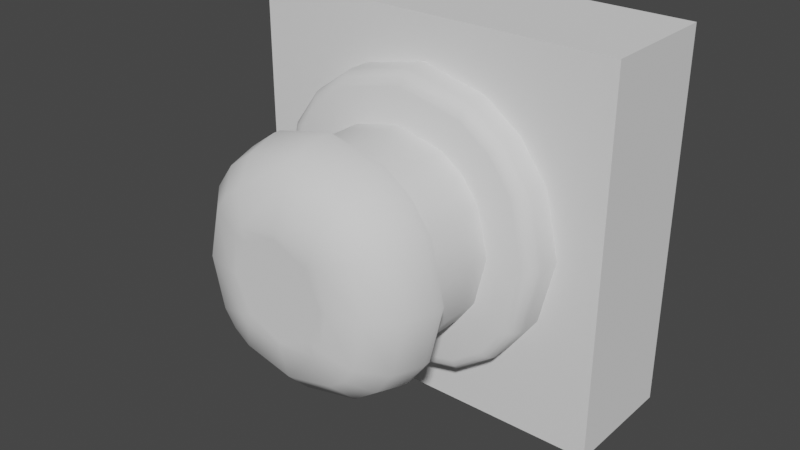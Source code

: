 # Source: Stop_Button.blend  (saved by Blender 3.3.6; exported with 4.5.12 LTS)
import bpy
from mathutils import Matrix  # noqa: F401  (used for matrix-valued properties, if any)

bpy.ops.wm.read_factory_settings(use_empty=True)
scene = bpy.context.scene
scene.name = 'Scene'

# ---- collections
col_collection = bpy.data.collections.new('Collection'); scene.collection.children.link(col_collection)

# ---- node groups
ng_auto_smooth = bpy.data.node_groups.new('Auto Smooth', 'GeometryNodeTree')
_s = ng_auto_smooth.interface.new_socket(name='Geometry', in_out='OUTPUT', socket_type='NodeSocketGeometry')
_s = ng_auto_smooth.interface.new_socket(name='Geometry', in_out='INPUT', socket_type='NodeSocketGeometry')
_s = ng_auto_smooth.interface.new_socket(name='Angle', in_out='INPUT', socket_type='NodeSocketFloat')
_s.subtype = 'ANGLE'
_s.min_value = 0.0
_s.max_value = 3.142
ng_auto_smooth.is_modifier = True
_N = ng_auto_smooth.nodes; _L = ng_auto_smooth.links
n0 = _N.new('NodeGroupOutput'); n0.name = 'Group Output'; n0.location = (480, -100)
n1 = _N.new('NodeGroupInput'); n1.name = 'Group Input'; n1.location = (-420, -300)
n2 = _N.new('NodeGroupInput'); n2.name = 'Group Input.001'; n2.location = (-60, -100)
n3 = _N.new('GeometryNodeSetShadeSmooth'); n3.name = 'Set Shade Smooth'; n3.location = (120, -100)
n3.domain = 'EDGE'
n4 = _N.new('GeometryNodeSetShadeSmooth'); n4.name = 'Set Shade Smooth.001'; n4.location = (300, -100)
n5 = _N.new('GeometryNodeInputMeshEdgeAngle'); n5.name = 'Edge Angle'; n5.location = (-420, -220)
n6 = _N.new('GeometryNodeInputEdgeSmooth'); n6.name = 'Is Edge Smooth'; n6.location = (-60, -160)
n7 = _N.new('GeometryNodeInputShadeSmooth'); n7.name = 'Is Face Smooth'; n7.location = (-240, -340)
n8 = _N.new('FunctionNodeBooleanMath'); n8.name = 'Boolean Math'; n8.location = (-60, -220)
n9 = _N.new('FunctionNodeCompare'); n9.name = 'Compare'; n9.location = (-240, -180)
n9.operation = 'LESS_EQUAL'
_L.new(n5.outputs[0], n9.inputs[0])
_L.new(n4.outputs[0], n0.inputs[0])
_L.new(n1.outputs[1], n9.inputs[1])
_L.new(n9.outputs[0], n8.inputs[0])
_L.new(n7.outputs[0], n8.inputs[1])
_L.new(n2.outputs[0], n3.inputs[0])
_L.new(n6.outputs[0], n3.inputs[1])
_L.new(n3.outputs[0], n4.inputs[0])
_L.new(n8.outputs[0], n3.inputs[2])
n0.is_active_output = True

# ---- world
world_world = bpy.data.worlds.new('World'); scene.world = world_world
world_world.use_nodes = True; world_world.node_tree.nodes.clear()
_N = world_world.node_tree.nodes; _L = world_world.node_tree.links
n0 = _N.new('ShaderNodeOutputWorld'); n0.name = 'World Output'; n0.location = (300, 300)
n1 = _N.new('ShaderNodeBackground'); n1.name = 'Background'; n1.location = (10, 300)
n1.inputs[0].default_value = (0.05088, 0.05088, 0.05088, 1.0)
_L.new(n1.outputs[0], n0.inputs[0])
n0.is_active_output = True
world_world.color = (0.05088, 0.05088, 0.05088)
world_world.use_sun_shadow = False
world_world.sun_shadow_jitter_overblur = 0.0

# ---- meshes
me_cube = bpy.data.meshes.new('Cube')
me_cube.from_pydata([(0.04763, -0.07317, 0.04763), (0.06025, -0.07317, 0.03013), (0.06736, -0.07317, -3.651e-07), (0.06025, -0.07317, -0.03013), (0.04763, -0.07317, -0.04763), (0.03013, -0.07317, 0.06025), (0.03013, -0.07317, -0.06025), (-5.266e-09, -0.07317, 0.06736), (-6.464e-10, -0.07317, -0.06736), (-0.03013, -0.07317, 0.06025), (-0.03013, -0.07317, -0.06025), (-0.04763, -0.07317, 0.04763), (-0.06025, -0.07317, 0.03013), (-0.06736, -0.07317, -3.651e-07), (-0.06025, -0.07317, -0.03013), (-0.04763, -0.07317, -0.04763), (-0.03239, -0.08919, 0.03239), (-0.03986, -0.08919, 0.02206), (0.03239, -0.08919, -0.03239), (0.03986, -0.08919, -0.02206), (0.04508, -0.08919, -3.651e-07), (0.03986, -0.08919, 0.02206), (0.03239, -0.08919, 0.03239), (0.0439, -0.08919, 0.0439), (0.04763, -0.08349, 0.04763), (0.04577, -0.08843, 0.04576), (0.04713, -0.08634, 0.04713), (0.05401, -0.08919, 0.0299), (0.06025, -0.08349, 0.03013), (0.05713, -0.08843, 0.03001), (0.05942, -0.08634, 0.03009), (0.06109, -0.08919, -3.651e-07), (0.06736, -0.08349, -3.651e-07), (0.06423, -0.08843, -3.651e-07), (0.06652, -0.08634, -3.651e-07), (0.05401, -0.08919, -0.0299), (0.06025, -0.08349, -0.03013), (0.05713, -0.08843, -0.03001), (0.05942, -0.08634, -0.0301), (0.0439, -0.08919, -0.0439), (0.04763, -0.08349, -0.04763), (0.04577, -0.08843, -0.04577), (0.04713, -0.08634, -0.04713), (0.0299, -0.08919, 0.05401), (0.03013, -0.08349, 0.06025), (0.03001, -0.08843, 0.05713), (0.0301, -0.08634, 0.05942), (0.03013, -0.08349, -0.06025), (0.0299, -0.08919, -0.05401), (0.0301, -0.08634, -0.05942), (0.03001, -0.08843, -0.05713), (-5.791e-09, -0.08919, 0.06109), (-5.717e-09, -0.08349, 0.06736), (-5.844e-09, -0.08843, 0.06422), (-5.811e-09, -0.08634, 0.06652), (-1.097e-09, -0.08349, -0.06736), (-1.601e-09, -0.08919, -0.06109), (-1.259e-09, -0.08634, -0.06652), (-1.444e-09, -0.08843, -0.06423), (-0.0299, -0.08919, 0.05401), (-0.03013, -0.08349, 0.06025), (-0.03001, -0.08843, 0.05713), (-0.0301, -0.08634, 0.05942), (-0.03013, -0.08349, -0.06025), (-0.0299, -0.08919, -0.05401), (-0.0301, -0.08634, -0.05942), (-0.03001, -0.08843, -0.05713), (-0.0439, -0.08919, 0.0439), (-0.04763, -0.08349, 0.04763), (-0.04577, -0.08843, 0.04576), (-0.04713, -0.08634, 0.04713), (-0.06025, -0.08349, 0.03013), (-0.05401, -0.08919, 0.0299), (-0.05942, -0.08634, 0.03009), (-0.05713, -0.08843, 0.03001), (-0.06736, -0.08349, -3.651e-07), (-0.06109, -0.08919, -3.651e-07), (-0.06652, -0.08634, -3.651e-07), (-0.06423, -0.08843, -3.651e-07), (-0.06025, -0.08349, -0.03013), (-0.05401, -0.08919, -0.0299), (-0.05942, -0.08634, -0.0301), (-0.05713, -0.08843, -0.03001), (-0.0439, -0.08919, -0.0439), (-0.04763, -0.08349, -0.04763), (-0.04577, -0.08843, -0.04577), (-0.04713, -0.08634, -0.04713), (-0.04508, -0.08919, -3.651e-07), (-0.03986, -0.08919, -0.02206), (-0.03239, -0.08919, -0.03239), (-0.02206, -0.08919, -0.03986), (-0.02206, -0.08919, 0.03986), (-2.391e-09, -0.08919, -0.04508), (-5.482e-09, -0.08919, 0.04508), (0.02206, -0.08919, -0.03986), (0.02206, -0.08919, 0.03986)], [], [(83, 64, 90, 89), (64, 56, 92, 90), (12, 13, 75, 71), (67, 72, 17, 16), (2, 1, 28, 32), (72, 76, 87, 17), (31, 27, 21, 20), (56, 48, 94, 92), (76, 80, 88, 87), (35, 31, 20, 19), (39, 35, 19, 18), (5, 7, 52, 44), (80, 83, 89, 88), (59, 67, 16, 91), (27, 23, 22, 21), (11, 12, 71, 68), (14, 15, 84, 79), (13, 14, 79, 75), (15, 10, 63, 84), (9, 11, 68, 60), (48, 39, 18, 94), (51, 59, 91, 93), (10, 8, 55, 63), (7, 9, 60, 52), (23, 43, 95, 22), (43, 51, 93, 95), (8, 6, 47, 55), (6, 4, 40, 47), (4, 3, 36, 40), (3, 2, 32, 36), (0, 5, 44, 24), (23, 27, 29, 25), (25, 29, 30, 26), (26, 30, 28, 24), (27, 31, 33, 29), (29, 33, 34, 30), (30, 34, 32, 28), (31, 35, 37, 33), (33, 37, 38, 34), (34, 38, 36, 32), (35, 39, 41, 37), (37, 41, 42, 38), (38, 42, 40, 36), (68, 71, 73, 70), (70, 73, 74, 69), (69, 74, 72, 67), (71, 75, 77, 73), (73, 77, 78, 74), (74, 78, 76, 72), (75, 79, 81, 77), (77, 81, 82, 78), (78, 82, 80, 76), (79, 84, 86, 81), (81, 86, 85, 82), (82, 85, 83, 80), (64, 83, 85, 66), (66, 85, 86, 65), (65, 86, 84, 63), (60, 68, 70, 62), (62, 70, 69, 61), (61, 69, 67, 59), (56, 64, 66, 58), (58, 66, 65, 57), (57, 65, 63, 55), (52, 60, 62, 54), (54, 62, 61, 53), (53, 61, 59, 51), (48, 56, 58, 50), (50, 58, 57, 49), (49, 57, 55, 47), (44, 52, 54, 46), (46, 54, 53, 45), (45, 53, 51, 43), (39, 48, 50, 41), (41, 50, 49, 42), (42, 49, 47, 40), (24, 44, 46, 26), (26, 46, 45, 25), (25, 45, 43, 23), (1, 0, 24, 28)])
me_cube.polygons.foreach_set('use_smooth', [True] * 80)
_uv = me_cube.uv_layers.new(name='UVMap')
_uv.uv.foreach_set('vector', [0.295, 0.4075, 0.2822, 0.3898, 0.3003, 0.3799, 0.3098, 0.3926, 0.2822, 0.3898, 0.2731, 0.3512, 0.2928, 0.3512, 0.3003, 0.3799, 0.3985, 0.4465, 0.3513, 0.4572, 0.3513, 0.4421, 0.392, 0.4328, 0.4077, 0.408, 0.3899, 0.4207, 0.3802, 0.4027, 0.3929, 0.3932, 0.3512, 0.2457, 0.3984, 0.2566, 0.3919, 0.2704, 0.3512, 0.2609, 0.3899, 0.4207, 0.3513, 0.4296, 0.3515, 0.4098, 0.3802, 0.4027, 0.3512, 0.2733, 0.3898, 0.2825, 0.3799, 0.3006, 0.3511, 0.2931, 0.2731, 0.3512, 0.2821, 0.3127, 0.3001, 0.3225, 0.2928, 0.3512, 0.3513, 0.4296, 0.3128, 0.4204, 0.3227, 0.4022, 0.3515, 0.4098, 0.3126, 0.2823, 0.3512, 0.2733, 0.3511, 0.2931, 0.3224, 0.3003, 0.2949, 0.295, 0.3126, 0.2823, 0.3224, 0.3003, 0.3097, 0.3098, 0.4462, 0.3044, 0.4571, 0.3516, 0.4419, 0.3517, 0.4325, 0.3109, 0.3128, 0.4204, 0.295, 0.4075, 0.3098, 0.3926, 0.3227, 0.4022, 0.4204, 0.3902, 0.4077, 0.408, 0.3929, 0.3932, 0.4024, 0.3805, 0.3898, 0.2825, 0.4076, 0.2953, 0.3927, 0.3102, 0.3799, 0.3006, 0.4263, 0.4266, 0.3985, 0.4465, 0.392, 0.4328, 0.4156, 0.416, 0.3042, 0.4462, 0.2763, 0.4262, 0.287, 0.4156, 0.3106, 0.4324, 0.3513, 0.4572, 0.3042, 0.4462, 0.3106, 0.4324, 0.3513, 0.4421, 0.2763, 0.4262, 0.2564, 0.3985, 0.2701, 0.3919, 0.287, 0.4156, 0.4463, 0.3988, 0.4263, 0.4266, 0.4156, 0.416, 0.4325, 0.3924, 0.2821, 0.3127, 0.2949, 0.295, 0.3097, 0.3098, 0.3001, 0.3225, 0.4295, 0.3517, 0.4204, 0.3902, 0.4024, 0.3805, 0.4097, 0.3517, 0.2564, 0.3985, 0.2455, 0.3514, 0.2606, 0.3513, 0.2701, 0.3919, 0.4571, 0.3516, 0.4463, 0.3988, 0.4325, 0.3924, 0.4419, 0.3517, 0.4076, 0.2953, 0.4204, 0.3131, 0.4023, 0.3229, 0.3927, 0.3102, 0.4204, 0.3131, 0.4295, 0.3517, 0.4097, 0.3517, 0.4023, 0.3229, 0.2455, 0.3514, 0.2563, 0.3042, 0.2701, 0.3106, 0.2606, 0.3513, 0.2563, 0.3042, 0.2762, 0.2764, 0.2869, 0.287, 0.2701, 0.3106, 0.2762, 0.2764, 0.304, 0.2565, 0.3105, 0.2702, 0.2869, 0.287, 0.304, 0.2565, 0.3512, 0.2457, 0.3512, 0.2609, 0.3105, 0.2702, 0.4262, 0.2766, 0.4462, 0.3044, 0.4325, 0.3109, 0.4156, 0.2873, 0.4076, 0.2953, 0.3898, 0.2825, 0.39, 0.2784, 0.4101, 0.2928, 0.4101, 0.2928, 0.39, 0.2784, 0.3907, 0.2743, 0.4127, 0.2902, 0.4127, 0.2902, 0.3907, 0.2743, 0.3919, 0.2704, 0.4156, 0.2873, 0.3898, 0.2825, 0.3512, 0.2733, 0.3512, 0.2691, 0.39, 0.2784, 0.39, 0.2784, 0.3512, 0.2691, 0.3512, 0.2649, 0.3907, 0.2743, 0.3907, 0.2743, 0.3512, 0.2649, 0.3512, 0.2609, 0.3919, 0.2704, 0.3512, 0.2733, 0.3126, 0.2823, 0.3124, 0.2781, 0.3512, 0.2691, 0.3512, 0.2691, 0.3124, 0.2781, 0.3118, 0.2741, 0.3512, 0.2649, 0.3512, 0.2649, 0.3118, 0.2741, 0.3105, 0.2702, 0.3512, 0.2609, 0.3126, 0.2823, 0.2949, 0.295, 0.2924, 0.2925, 0.3124, 0.2781, 0.3124, 0.2781, 0.2924, 0.2925, 0.2898, 0.2899, 0.3118, 0.2741, 0.3118, 0.2741, 0.2898, 0.2899, 0.2869, 0.287, 0.3105, 0.2702, 0.4156, 0.416, 0.392, 0.4328, 0.3908, 0.4289, 0.4128, 0.4131, 0.4128, 0.4131, 0.3908, 0.4289, 0.3901, 0.4249, 0.4101, 0.4105, 0.4101, 0.4105, 0.3901, 0.4249, 0.3899, 0.4207, 0.4077, 0.408, 0.392, 0.4328, 0.3513, 0.4421, 0.3513, 0.438, 0.3908, 0.4289, 0.3908, 0.4289, 0.3513, 0.438, 0.3513, 0.4338, 0.3901, 0.4249, 0.3901, 0.4249, 0.3513, 0.4338, 0.3513, 0.4296, 0.3899, 0.4207, 0.3513, 0.4421, 0.3106, 0.4324, 0.3119, 0.4286, 0.3513, 0.438, 0.3513, 0.438, 0.3119, 0.4286, 0.3126, 0.4245, 0.3513, 0.4338, 0.3513, 0.4338, 0.3126, 0.4245, 0.3128, 0.4204, 0.3513, 0.4296, 0.3106, 0.4324, 0.287, 0.4156, 0.2899, 0.4127, 0.3119, 0.4286, 0.3119, 0.4286, 0.2899, 0.4127, 0.2925, 0.41, 0.3126, 0.4245, 0.3126, 0.4245, 0.2925, 0.41, 0.295, 0.4075, 0.3128, 0.4204, 0.2822, 0.3898, 0.295, 0.4075, 0.2925, 0.41, 0.278, 0.39, 0.278, 0.39, 0.2925, 0.41, 0.2899, 0.4127, 0.274, 0.3907, 0.274, 0.3907, 0.2899, 0.4127, 0.287, 0.4156, 0.2701, 0.3919, 0.4325, 0.3924, 0.4156, 0.416, 0.4128, 0.4131, 0.4286, 0.3911, 0.4286, 0.3911, 0.4128, 0.4131, 0.4101, 0.4105, 0.4246, 0.3905, 0.4246, 0.3905, 0.4101, 0.4105, 0.4077, 0.408, 0.4204, 0.3902, 0.2731, 0.3512, 0.2822, 0.3898, 0.278, 0.39, 0.2689, 0.3513, 0.2689, 0.3513, 0.278, 0.39, 0.274, 0.3907, 0.2647, 0.3513, 0.2647, 0.3513, 0.274, 0.3907, 0.2701, 0.3919, 0.2606, 0.3513, 0.4419, 0.3517, 0.4325, 0.3924, 0.4286, 0.3911, 0.4379, 0.3517, 0.4379, 0.3517, 0.4286, 0.3911, 0.4246, 0.3905, 0.4337, 0.3517, 0.4337, 0.3517, 0.4246, 0.3905, 0.4204, 0.3902, 0.4295, 0.3517, 0.2821, 0.3127, 0.2731, 0.3512, 0.2689, 0.3513, 0.278, 0.3125, 0.278, 0.3125, 0.2689, 0.3513, 0.2647, 0.3513, 0.2739, 0.3119, 0.2739, 0.3119, 0.2647, 0.3513, 0.2606, 0.3513, 0.2701, 0.3106, 0.4325, 0.3109, 0.4419, 0.3517, 0.4379, 0.3517, 0.4286, 0.3122, 0.4286, 0.3122, 0.4379, 0.3517, 0.4337, 0.3517, 0.4246, 0.3129, 0.4246, 0.3129, 0.4337, 0.3517, 0.4295, 0.3517, 0.4204, 0.3131, 0.2949, 0.295, 0.2821, 0.3127, 0.278, 0.3125, 0.2924, 0.2925, 0.2924, 0.2925, 0.278, 0.3125, 0.2739, 0.3119, 0.2898, 0.2899, 0.2898, 0.2899, 0.2739, 0.3119, 0.2701, 0.3106, 0.2869, 0.287, 0.4156, 0.2873, 0.4325, 0.3109, 0.4286, 0.3122, 0.4127, 0.2902, 0.4127, 0.2902, 0.4286, 0.3122, 0.4246, 0.3129, 0.4101, 0.2928, 0.4101, 0.2928, 0.4246, 0.3129, 0.4204, 0.3131, 0.4076, 0.2953, 0.3984, 0.2566, 0.4262, 0.2766, 0.4156, 0.2873, 0.3919, 0.2704])
_ca = me_cube.color_attributes.new('Col', 'BYTE_COLOR', 'CORNER')
_ca.data.foreach_set('color', [1.0, 0.0, 0.0, 1.0, 1.0, 0.0, 0.0, 1.0, 1.0, 0.0, 0.0, 1.0, 1.0, 0.0, 0.0, 1.0, 1.0, 0.0, 0.0, 1.0, 1.0, 0.0, 0.0, 1.0, 1.0, 0.0, 0.0, 1.0, 1.0, 0.0, 0.0, 1.0, 1.0, 0.0, 0.0, 1.0, 1.0, 0.0, 0.0, 1.0, 1.0, 0.0, 0.0, 1.0, 1.0, 0.0, 0.0, 1.0, 1.0, 0.0, 0.0, 1.0, 1.0, 0.0, 0.0, 1.0, 1.0, 0.0, 0.0, 1.0, 1.0, 0.0, 0.0, 1.0, 1.0, 0.0, 0.0, 1.0, 1.0, 0.0, 0.0, 1.0, 1.0, 0.0, 0.0, 1.0, 1.0, 0.0, 0.0, 1.0, 1.0, 0.0, 0.0, 1.0, 1.0, 0.0, 0.0, 1.0, 1.0, 0.0, 0.0, 1.0, 1.0, 0.0, 0.0, 1.0, 1.0, 0.0, 0.0, 1.0, 1.0, 0.0, 0.0, 1.0, 1.0, 0.0, 0.0, 1.0, 1.0, 0.0, 0.0, 1.0, 1.0, 0.0, 0.0, 1.0, 1.0, 0.0, 0.0, 1.0, 1.0, 0.0, 0.0, 1.0, 1.0, 0.0, 0.0, 1.0, 1.0, 0.0, 0.0, 1.0, 1.0, 0.0, 0.0, 1.0, 1.0, 0.0, 0.0, 1.0, 1.0, 0.0, 0.0, 1.0, 1.0, 0.0, 0.0, 1.0, 1.0, 0.0, 0.0, 1.0, 1.0, 0.0, 0.0, 1.0, 1.0, 0.0, 0.0, 1.0, 1.0, 0.0, 0.0, 1.0, 1.0, 0.0, 0.0, 1.0, 1.0, 0.0, 0.0, 1.0, 1.0, 0.0, 0.0, 1.0, 1.0, 0.0, 0.0, 1.0, 1.0, 0.0, 0.0, 1.0, 1.0, 0.0, 0.0, 1.0, 1.0, 0.0, 0.0, 1.0, 1.0, 0.0, 0.0, 1.0, 1.0, 0.0, 0.0, 1.0, 1.0, 0.0, 0.0, 1.0, 1.0, 0.0, 0.0, 1.0, 1.0, 0.0, 0.0, 1.0, 1.0, 0.0, 0.0, 1.0, 1.0, 0.0, 0.0, 1.0, 1.0, 0.0, 0.0, 1.0, 1.0, 0.0, 0.0, 1.0, 1.0, 0.0, 0.0, 1.0, 1.0, 0.0, 0.0, 1.0, 1.0, 0.0, 0.0, 1.0, 1.0, 0.0, 0.0, 1.0, 1.0, 0.0, 0.0, 1.0, 1.0, 0.0, 0.0, 1.0, 1.0, 0.0, 0.0, 1.0, 1.0, 0.0, 0.0, 1.0, 1.0, 0.0, 0.0, 1.0, 1.0, 0.0, 0.0, 1.0, 1.0, 0.0, 0.0, 1.0, 1.0, 0.0, 0.0, 1.0, 1.0, 0.0, 0.0, 1.0, 1.0, 0.0, 0.0, 1.0, 1.0, 0.0, 0.0, 1.0, 1.0, 0.0, 0.0, 1.0, 1.0, 0.0, 0.0, 1.0, 1.0, 0.0, 0.0, 1.0, 1.0, 0.0, 0.0, 1.0, 1.0, 0.0, 0.0, 1.0, 1.0, 0.0, 0.0, 1.0, 1.0, 0.0, 0.0, 1.0, 1.0, 0.0, 0.0, 1.0, 1.0, 0.0, 0.0, 1.0, 1.0, 0.0, 0.0, 1.0, 1.0, 0.0, 0.0, 1.0, 1.0, 0.0, 0.0, 1.0, 1.0, 0.0, 0.0, 1.0, 1.0, 0.0, 0.0, 1.0, 1.0, 0.0, 0.0, 1.0, 1.0, 0.0, 0.0, 1.0, 1.0, 0.0, 0.0, 1.0, 1.0, 0.0, 0.0, 1.0, 1.0, 0.0, 0.0, 1.0, 1.0, 0.0, 0.0, 1.0, 1.0, 0.0, 0.0, 1.0, 1.0, 0.0, 0.0, 1.0, 1.0, 0.0, 0.0, 1.0, 1.0, 0.0, 0.0, 1.0, 1.0, 0.0, 0.0, 1.0, 1.0, 0.0, 0.0, 1.0, 1.0, 0.0, 0.0, 1.0, 1.0, 0.0, 0.0, 1.0, 1.0, 0.0, 0.0, 1.0, 1.0, 0.0, 0.0, 1.0, 1.0, 0.0, 0.0, 1.0, 1.0, 0.0, 0.0, 1.0, 1.0, 0.0, 0.0, 1.0, 1.0, 0.0, 0.0, 1.0, 1.0, 0.0, 0.0, 1.0, 1.0, 0.0, 0.0, 1.0, 1.0, 0.0, 0.0, 1.0, 1.0, 0.0, 0.0, 1.0, 1.0, 0.0, 0.0, 1.0, 1.0, 0.0, 0.0, 1.0, 1.0, 0.0, 0.0, 1.0, 1.0, 0.0, 0.0, 1.0, 1.0, 0.0, 0.0, 1.0, 1.0, 0.0, 0.0, 1.0, 1.0, 0.0, 0.0, 1.0, 1.0, 0.0, 0.0, 1.0, 1.0, 0.0, 0.0, 1.0, 1.0, 0.0, 0.0, 1.0, 1.0, 0.0, 0.0, 1.0, 1.0, 0.0, 0.0, 1.0, 1.0, 0.0, 0.0, 1.0, 1.0, 0.0, 0.0, 1.0, 1.0, 0.0, 0.0, 1.0, 1.0, 0.0, 0.0, 1.0, 1.0, 0.0, 0.0, 1.0, 1.0, 0.0, 0.0, 1.0, 1.0, 0.0, 0.0, 1.0, 1.0, 0.0, 0.0, 1.0, 1.0, 0.0, 0.0, 1.0, 1.0, 0.0, 0.0, 1.0, 1.0, 0.0, 0.0, 1.0, 1.0, 0.0, 0.0, 1.0, 1.0, 0.0, 0.0, 1.0, 1.0, 0.0, 0.0, 1.0, 1.0, 0.0, 0.0, 1.0, 1.0, 0.0, 0.0, 1.0, 1.0, 0.0, 0.0, 1.0, 1.0, 0.0, 0.0, 1.0, 1.0, 0.0, 0.0, 1.0, 1.0, 0.0, 0.0, 1.0, 1.0, 0.0, 0.0, 1.0, 1.0, 0.0, 0.0, 1.0, 1.0, 0.0, 0.0, 1.0, 1.0, 0.0, 0.0, 1.0, 1.0, 0.0, 0.0, 1.0, 1.0, 0.0, 0.0, 1.0, 1.0, 0.0, 0.0, 1.0, 1.0, 0.0, 0.0, 1.0, 1.0, 0.0, 0.0, 1.0, 1.0, 0.0, 0.0, 1.0, 1.0, 0.0, 0.0, 1.0, 1.0, 0.0, 0.0, 1.0, 1.0, 0.0, 0.0, 1.0, 1.0, 0.0, 0.0, 1.0, 1.0, 0.0, 0.0, 1.0, 1.0, 0.0, 0.0, 1.0, 1.0, 0.0, 0.0, 1.0, 1.0, 0.0, 0.0, 1.0, 1.0, 0.0, 0.0, 1.0, 1.0, 0.0, 0.0, 1.0, 1.0, 0.0, 0.0, 1.0, 1.0, 0.0, 0.0, 1.0, 1.0, 0.0, 0.0, 1.0, 1.0, 0.0, 0.0, 1.0, 1.0, 0.0, 0.0, 1.0, 1.0, 0.0, 0.0, 1.0, 1.0, 0.0, 0.0, 1.0, 1.0, 0.0, 0.0, 1.0, 1.0, 0.0, 0.0, 1.0, 1.0, 0.0, 0.0, 1.0, 1.0, 0.0, 0.0, 1.0, 1.0, 0.0, 0.0, 1.0, 1.0, 0.0, 0.0, 1.0, 1.0, 0.0, 0.0, 1.0, 1.0, 0.0, 0.0, 1.0, 1.0, 0.0, 0.0, 1.0, 1.0, 0.0, 0.0, 1.0, 1.0, 0.0, 0.0, 1.0, 1.0, 0.0, 0.0, 1.0, 1.0, 0.0, 0.0, 1.0, 1.0, 0.0, 0.0, 1.0, 1.0, 0.0, 0.0, 1.0, 1.0, 0.0, 0.0, 1.0, 1.0, 0.0, 0.0, 1.0, 1.0, 0.0, 0.0, 1.0, 1.0, 0.0, 0.0, 1.0, 1.0, 0.0, 0.0, 1.0, 1.0, 0.0, 0.0, 1.0, 1.0, 0.0, 0.0, 1.0, 1.0, 0.0, 0.0, 1.0, 1.0, 0.0, 0.0, 1.0, 1.0, 0.0, 0.0, 1.0, 1.0, 0.0, 0.0, 1.0, 1.0, 0.0, 0.0, 1.0, 1.0, 0.0, 0.0, 1.0, 1.0, 0.0, 0.0, 1.0, 1.0, 0.0, 0.0, 1.0, 1.0, 0.0, 0.0, 1.0, 1.0, 0.0, 0.0, 1.0, 1.0, 0.0, 0.0, 1.0, 1.0, 0.0, 0.0, 1.0, 1.0, 0.0, 0.0, 1.0, 1.0, 0.0, 0.0, 1.0, 1.0, 0.0, 0.0, 1.0, 1.0, 0.0, 0.0, 1.0, 1.0, 0.0, 0.0, 1.0, 1.0, 0.0, 0.0, 1.0, 1.0, 0.0, 0.0, 1.0, 1.0, 0.0, 0.0, 1.0, 1.0, 0.0, 0.0, 1.0, 1.0, 0.0, 0.0, 1.0, 1.0, 0.0, 0.0, 1.0, 1.0, 0.0, 0.0, 1.0, 1.0, 0.0, 0.0, 1.0, 1.0, 0.0, 0.0, 1.0, 1.0, 0.0, 0.0, 1.0, 1.0, 0.0, 0.0, 1.0, 1.0, 0.0, 0.0, 1.0, 1.0, 0.0, 0.0, 1.0, 1.0, 0.0, 0.0, 1.0, 1.0, 0.0, 0.0, 1.0, 1.0, 0.0, 0.0, 1.0, 1.0, 0.0, 0.0, 1.0, 1.0, 0.0, 0.0, 1.0, 1.0, 0.0, 0.0, 1.0, 1.0, 0.0, 0.0, 1.0, 1.0, 0.0, 0.0, 1.0, 1.0, 0.0, 0.0, 1.0, 1.0, 0.0, 0.0, 1.0, 1.0, 0.0, 0.0, 1.0, 1.0, 0.0, 0.0, 1.0, 1.0, 0.0, 0.0, 1.0, 1.0, 0.0, 0.0, 1.0, 1.0, 0.0, 0.0, 1.0, 1.0, 0.0, 0.0, 1.0, 1.0, 0.0, 0.0, 1.0, 1.0, 0.0, 0.0, 1.0, 1.0, 0.0, 0.0, 1.0, 1.0, 0.0, 0.0, 1.0, 1.0, 0.0, 0.0, 1.0, 1.0, 0.0, 0.0, 1.0, 1.0, 0.0, 0.0, 1.0, 1.0, 0.0, 0.0, 1.0, 1.0, 0.0, 0.0, 1.0, 1.0, 0.0, 0.0, 1.0, 1.0, 0.0, 0.0, 1.0, 1.0, 0.0, 0.0, 1.0, 1.0, 0.0, 0.0, 1.0, 1.0, 0.0, 0.0, 1.0, 1.0, 0.0, 0.0, 1.0, 1.0, 0.0, 0.0, 1.0, 1.0, 0.0, 0.0, 1.0, 1.0, 0.0, 0.0, 1.0, 1.0, 0.0, 0.0, 1.0, 1.0, 0.0, 0.0, 1.0, 1.0, 0.0, 0.0, 1.0, 1.0, 0.0, 0.0, 1.0, 1.0, 0.0, 0.0, 1.0, 1.0, 0.0, 0.0, 1.0, 1.0, 0.0, 0.0, 1.0, 1.0, 0.0, 0.0, 1.0, 1.0, 0.0, 0.0, 1.0, 1.0, 0.0, 0.0, 1.0, 1.0, 0.0, 0.0, 1.0, 1.0, 0.0, 0.0, 1.0, 1.0, 0.0, 0.0, 1.0, 1.0, 0.0, 0.0, 1.0, 1.0, 0.0, 0.0, 1.0, 1.0, 0.0, 0.0, 1.0, 1.0, 0.0, 0.0, 1.0, 1.0, 0.0, 0.0, 1.0, 1.0, 0.0, 0.0, 1.0, 1.0, 0.0, 0.0, 1.0, 1.0, 0.0, 0.0, 1.0, 1.0, 0.0, 0.0, 1.0, 1.0, 0.0, 0.0, 1.0, 1.0, 0.0, 0.0, 1.0, 1.0, 0.0, 0.0, 1.0, 1.0, 0.0, 0.0, 1.0, 1.0, 0.0, 0.0, 1.0, 1.0, 0.0, 0.0, 1.0, 1.0, 0.0, 0.0, 1.0, 1.0, 0.0, 0.0, 1.0, 1.0, 0.0, 0.0, 1.0, 1.0, 0.0, 0.0, 1.0, 1.0, 0.0, 0.0, 1.0, 1.0, 0.0, 0.0, 1.0, 1.0, 0.0, 0.0, 1.0, 1.0, 0.0, 0.0, 1.0, 1.0, 0.0, 0.0, 1.0, 1.0, 0.0, 0.0, 1.0, 1.0, 0.0, 0.0, 1.0, 1.0, 0.0, 0.0, 1.0, 1.0, 0.0, 0.0, 1.0, 1.0, 0.0, 0.0, 1.0, 1.0, 0.0, 0.0, 1.0, 1.0, 0.0, 0.0, 1.0, 1.0, 0.0, 0.0, 1.0, 1.0, 0.0, 0.0, 1.0, 1.0, 0.0, 0.0, 1.0, 1.0, 0.0, 0.0, 1.0, 1.0, 0.0, 0.0, 1.0, 1.0, 0.0, 0.0, 1.0, 1.0, 0.0, 0.0, 1.0, 1.0, 0.0, 0.0, 1.0, 1.0, 0.0, 0.0, 1.0, 1.0, 0.0, 0.0, 1.0, 1.0, 0.0, 0.0, 1.0, 1.0, 0.0, 0.0, 1.0, 1.0, 0.0, 0.0, 1.0, 1.0, 0.0, 0.0, 1.0, 1.0, 0.0, 0.0, 1.0, 1.0, 0.0, 0.0, 1.0, 1.0, 0.0, 0.0, 1.0, 1.0, 0.0, 0.0, 1.0, 1.0, 0.0, 0.0, 1.0, 1.0, 0.0, 0.0, 1.0, 1.0, 0.0, 0.0, 1.0])
me_cube.materials.append(None)
me_cube.use_remesh_fix_poles = True
me_cube.use_remesh_preserve_attributes = False
me_cube.use_mirror_vertex_groups = False
me_cube.use_paint_bone_selection = False
me_cube.use_paint_mask = True
me_cube.update()
me_cube_001 = bpy.data.meshes.new('Cube.001')
me_cube_001.from_pydata([(-0.02206, -0.1284, 0.03986), (-4.107e-09, -0.1284, -0.04508), (-0.03239, -0.1284, -0.03239), (-0.05435, -0.1284, 2.533e-07), (-0.02206, -0.1284, -0.03986), (-0.01554, -0.1597, 0.01554), (-0.04806, -0.1284, 0.0266), (0.02206, -0.1284, 0.03986), (0.04806, -0.1284, -0.0266), (0.05435, -0.1284, 2.533e-07), (0.0266, -0.1284, -0.04806), (0.03906, -0.1284, -0.03906), (-7.198e-09, -0.1284, 0.04508), (-0.04508, -0.1284, 2.533e-07), (-0.03986, -0.1284, 0.02206), (0.03239, -0.1284, -0.03239), (0.02206, -0.1284, -0.03986), (0.03986, -0.1284, -0.02206), (0.04508, -0.1284, 2.533e-07), (-6.515e-09, -0.1597, -0.02198), (0.03986, -0.1284, 0.02206), (-0.03986, -0.1284, -0.02206), (-0.03239, -0.1284, 0.03239), (0.03239, -0.1284, 0.03239), (-0.0266, -0.1284, 0.04806), (-7.377e-09, -0.1284, 0.05435), (-3.65e-09, -0.1284, -0.05435), (-0.0266, -0.1284, -0.04806), (-0.03906, -0.1284, -0.03906), (0.0266, -0.1284, 0.04806), (0.04806, -0.1284, 0.0266), (-0.04806, -0.1284, -0.0266), (-0.03906, -0.1284, 0.03906), (0.03906, -0.1284, 0.03906), (0.01554, -0.1597, 0.01554), (0.02198, -0.1597, 2.533e-07), (-8.022e-09, -0.1597, 0.02198), (0.01554, -0.1597, -0.01554), (-0.01554, -0.1597, -0.01554), (-7.061e-09, -0.1597, 2.533e-07), (-0.02198, -0.1597, 2.533e-07), (-0.02088, -0.1597, 0.01736), (-0.04806, -0.1317, 0.0266), (-0.03447, -0.156, 0.02198), (-0.04441, -0.1457, 0.02536), (-0.05435, -0.1317, 2.533e-07), (-0.02501, -0.1597, 2.533e-07), (-0.05042, -0.1457, 2.533e-07), (-0.03968, -0.156, 2.533e-07), (-8.089e-09, -0.1597, 0.02501), (-7.519e-09, -0.1317, 0.05435), (-8.215e-09, -0.156, 0.03968), (-8.046e-09, -0.1457, 0.05042), (-0.0266, -0.1317, 0.04806), (-0.01736, -0.1597, 0.02088), (-0.02536, -0.1457, 0.04441), (-0.02198, -0.156, 0.03447), (-3.792e-09, -0.1317, -0.05435), (-6.374e-09, -0.1597, -0.02501), (-4.6e-09, -0.1457, -0.05042), (-5.56e-09, -0.156, -0.03968), (-0.01938, -0.1597, -0.01938), (-0.03906, -0.1317, -0.03906), (-0.02922, -0.156, -0.02922), (-0.03642, -0.1457, -0.03642), (-0.0266, -0.1317, -0.04806), (-0.01736, -0.1597, -0.02088), (-0.02536, -0.1457, -0.04441), (-0.02198, -0.156, -0.03447), (0.05435, -0.1317, 2.533e-07), (0.02501, -0.1597, 2.533e-07), (0.05042, -0.1457, 2.533e-07), (0.03968, -0.156, 2.533e-07), (0.02088, -0.1597, -0.01735), (0.04806, -0.1317, -0.0266), (0.03447, -0.156, -0.02198), (0.04441, -0.1457, -0.02536), (0.01938, -0.1597, -0.01938), (0.03906, -0.1317, -0.03906), (0.02922, -0.156, -0.02922), (0.03642, -0.1457, -0.03642), (0.01736, -0.1597, -0.02088), (0.0266, -0.1317, -0.04806), (0.02198, -0.156, -0.03447), (0.02536, -0.1457, -0.04441), (0.01736, -0.1597, 0.02088), (0.0266, -0.1317, 0.04806), (0.02198, -0.156, 0.03447), (0.02536, -0.1457, 0.04441), (0.04806, -0.1317, 0.0266), (0.02088, -0.1597, 0.01736), (0.04441, -0.1457, 0.02536), (0.03447, -0.156, 0.02198), (-0.02088, -0.1597, -0.01735), (-0.04806, -0.1317, -0.0266), (-0.03447, -0.156, -0.02198), (-0.04441, -0.1457, -0.02536), (-0.01938, -0.1597, 0.01939), (-0.03906, -0.1317, 0.03906), (-0.02922, -0.156, 0.02922), (-0.03642, -0.1457, 0.03642), (0.01938, -0.1597, 0.01939), (0.03906, -0.1317, 0.03906), (0.02922, -0.156, 0.02922), (0.03642, -0.1457, 0.03642)], [], [(13, 21, 31, 3), (15, 17, 8, 11), (14, 13, 3, 6), (2, 4, 27, 28), (17, 18, 9, 8), (18, 20, 30, 9), (16, 15, 11, 10), (22, 14, 6, 32), (23, 7, 29, 33), (21, 2, 28, 31), (20, 23, 33, 30), (1, 16, 10, 26), (4, 1, 26, 27), (12, 0, 24, 25), (0, 22, 32, 24), (7, 12, 25, 29), (70, 90, 34, 35), (3, 31, 94, 45), (9, 30, 89, 69), (90, 101, 85, 34), (73, 70, 35, 37), (27, 26, 57, 65), (66, 38, 93, 61), (81, 37, 19, 58), (24, 32, 98, 53), (33, 29, 86, 102), (34, 85, 49, 36), (38, 40, 46, 93), (32, 6, 42, 98), (77, 73, 37, 81), (31, 28, 62, 94), (29, 25, 50, 86), (6, 3, 45, 42), (26, 10, 82, 57), (40, 5, 41, 46), (10, 11, 78, 82), (58, 19, 38, 66), (8, 9, 69, 74), (25, 24, 53, 50), (11, 8, 74, 78), (30, 33, 102, 89), (28, 27, 65, 62), (36, 49, 54, 5), (19, 39, 40, 38), (39, 36, 5, 40), (37, 35, 39, 19), (35, 34, 36, 39), (77, 81, 83, 79), (79, 83, 84, 80), (80, 84, 82, 78), (70, 73, 75, 72), (72, 75, 76, 71), (71, 76, 74, 69), (46, 41, 43, 48), (48, 43, 44, 47), (47, 44, 42, 45), (54, 49, 51, 56), (56, 51, 52, 55), (55, 52, 50, 53), (66, 61, 63, 68), (68, 63, 64, 67), (67, 64, 62, 65), (49, 85, 87, 51), (51, 87, 88, 52), (52, 88, 86, 50), (58, 66, 68, 60), (60, 68, 67, 59), (59, 67, 65, 57), (61, 93, 95, 63), (63, 95, 96, 64), (64, 96, 94, 62), (41, 97, 99, 43), (43, 99, 100, 44), (44, 100, 98, 42), (90, 70, 72, 92), (92, 72, 71, 91), (91, 71, 69, 89), (101, 90, 92, 103), (103, 92, 91, 104), (104, 91, 89, 102), (73, 77, 79, 75), (75, 79, 80, 76), (76, 80, 78, 74), (93, 46, 48, 95), (95, 48, 47, 96), (96, 47, 45, 94), (97, 54, 56, 99), (99, 56, 55, 100), (100, 55, 53, 98), (81, 58, 60, 83), (83, 60, 59, 84), (84, 59, 57, 82), (85, 101, 103, 87), (87, 103, 104, 88), (88, 104, 102, 86), (5, 54, 97, 41)])
me_cube_001.polygons.foreach_set('use_smooth', [True] * 96)
_uv = me_cube_001.uv_layers.new(name='UVMap')
_uv.uv.foreach_set('vector', [0.7466, 0.3689, 0.7725, 0.3413, 0.7829, 0.3523, 0.7565, 0.3776, 0.7888, 0.6419, 0.7699, 0.6256, 0.7808, 0.6146, 0.7984, 0.6276, 0.7227, 0.3984, 0.7466, 0.3689, 0.7565, 0.3776, 0.7352, 0.4069, 0.7914, 0.3257, 0.8133, 0.315, 0.8196, 0.329, 0.8005, 0.3399, 0.7699, 0.6256, 0.7443, 0.5969, 0.7546, 0.5883, 0.7808, 0.6146, 0.7443, 0.5969, 0.7209, 0.5666, 0.7337, 0.5582, 0.7546, 0.5883, 0.8109, 0.6534, 0.7888, 0.6419, 0.7984, 0.6276, 0.8178, 0.6393, 0.7102, 0.4198, 0.7227, 0.3984, 0.7352, 0.4069, 0.7261, 0.426, 0.7088, 0.5447, 0.7041, 0.5202, 0.7193, 0.5184, 0.725, 0.5388, 0.7725, 0.3413, 0.7914, 0.3257, 0.8005, 0.3399, 0.7829, 0.3523, 0.7209, 0.5666, 0.7088, 0.5447, 0.725, 0.5388, 0.7337, 0.5582, 0.8468, 0.6724, 0.8109, 0.6534, 0.8178, 0.6393, 0.8578, 0.6599, 0.8133, 0.315, 0.8487, 0.2973, 0.8591, 0.3097, 0.8196, 0.329, 0.703, 0.4821, 0.705, 0.4441, 0.72, 0.4462, 0.7162, 0.4822, 0.705, 0.4441, 0.7102, 0.4198, 0.7261, 0.426, 0.72, 0.4462, 0.7041, 0.5202, 0.703, 0.4821, 0.7162, 0.4822, 0.7193, 0.5184, 0.8057, 0.5441, 0.7863, 0.5204, 0.7935, 0.5135, 0.8097, 0.5405, 0.7565, 0.3776, 0.7829, 0.3523, 0.7858, 0.3558, 0.7599, 0.3805, 0.7546, 0.5883, 0.7337, 0.5582, 0.7376, 0.556, 0.758, 0.5854, 0.7863, 0.5204, 0.7844, 0.517, 0.7836, 0.5131, 0.7935, 0.5135, 0.8276, 0.566, 0.8057, 0.5441, 0.8097, 0.5405, 0.8351, 0.5591, 0.8196, 0.329, 0.8591, 0.3097, 0.8615, 0.3147, 0.8219, 0.3333, 0.8356, 0.3975, 0.8354, 0.4077, 0.8281, 0.4008, 0.8316, 0.3986, 0.8352, 0.5695, 0.8351, 0.5591, 0.8676, 0.5641, 0.8689, 0.5698, 0.72, 0.4462, 0.7261, 0.426, 0.7304, 0.4276, 0.7245, 0.4471, 0.725, 0.5388, 0.7193, 0.5184, 0.7237, 0.5176, 0.7293, 0.5372, 0.7935, 0.5135, 0.7836, 0.5131, 0.7826, 0.4828, 0.7879, 0.4828, 0.8354, 0.4077, 0.8101, 0.4257, 0.8063, 0.4221, 0.8281, 0.4008, 0.7261, 0.426, 0.7352, 0.4069, 0.7391, 0.4092, 0.7304, 0.4276, 0.8311, 0.5683, 0.8276, 0.566, 0.8351, 0.5591, 0.8352, 0.5695, 0.7829, 0.3523, 0.8005, 0.3399, 0.803, 0.3439, 0.7858, 0.3558, 0.7193, 0.5184, 0.7162, 0.4822, 0.7206, 0.4823, 0.7237, 0.5176, 0.7352, 0.4069, 0.7565, 0.3776, 0.7599, 0.3805, 0.7391, 0.4092, 0.8578, 0.6599, 0.8178, 0.6393, 0.8202, 0.6348, 0.8604, 0.6546, 0.8101, 0.4257, 0.7938, 0.4522, 0.7868, 0.4453, 0.8063, 0.4221, 0.8178, 0.6393, 0.7984, 0.6276, 0.801, 0.6236, 0.8202, 0.6348, 0.8686, 0.3976, 0.8672, 0.4032, 0.8354, 0.4077, 0.8356, 0.3975, 0.7808, 0.6146, 0.7546, 0.5883, 0.758, 0.5854, 0.7838, 0.611, 0.7162, 0.4822, 0.72, 0.4462, 0.7245, 0.4471, 0.7206, 0.4823, 0.7984, 0.6276, 0.7808, 0.6146, 0.7838, 0.611, 0.801, 0.6236, 0.7337, 0.5582, 0.725, 0.5388, 0.7293, 0.5372, 0.7376, 0.556, 0.8005, 0.3399, 0.8196, 0.329, 0.8219, 0.3333, 0.803, 0.3439, 0.7879, 0.4828, 0.7826, 0.4828, 0.7839, 0.4526, 0.7938, 0.4522, 0.7456, 0.6726, 0.7331, 0.7028, 0.703, 0.6903, 0.7206, 0.6726, 0.7331, 0.7028, 0.7206, 0.7329, 0.703, 0.7153, 0.703, 0.6903, 0.7632, 0.6903, 0.7632, 0.7153, 0.7331, 0.7028, 0.7456, 0.6726, 0.7632, 0.7153, 0.7456, 0.7329, 0.7206, 0.7329, 0.7331, 0.7028, 0.8311, 0.5683, 0.8352, 0.5695, 0.8337, 0.5939, 0.8213, 0.5891, 0.8213, 0.5891, 0.8337, 0.5939, 0.8285, 0.6153, 0.8117, 0.6066, 0.8117, 0.6066, 0.8285, 0.6153, 0.8202, 0.6348, 0.801, 0.6236, 0.8057, 0.5441, 0.8276, 0.566, 0.8106, 0.5821, 0.7876, 0.5602, 0.7876, 0.5602, 0.8106, 0.5821, 0.7967, 0.5965, 0.7723, 0.5734, 0.7723, 0.5734, 0.7967, 0.5965, 0.7838, 0.611, 0.758, 0.5854, 0.8063, 0.4221, 0.7868, 0.4453, 0.7701, 0.4304, 0.7886, 0.4059, 0.7886, 0.4059, 0.7701, 0.4304, 0.7549, 0.4192, 0.7738, 0.3927, 0.7738, 0.3927, 0.7549, 0.4192, 0.7391, 0.4092, 0.7599, 0.3805, 0.7839, 0.4526, 0.7826, 0.4828, 0.7587, 0.4826, 0.7616, 0.4523, 0.7616, 0.4523, 0.7587, 0.4826, 0.739, 0.4824, 0.7428, 0.4503, 0.7428, 0.4503, 0.739, 0.4824, 0.7206, 0.4823, 0.7245, 0.4471, 0.8356, 0.3975, 0.8316, 0.3986, 0.8222, 0.3781, 0.8345, 0.3735, 0.8345, 0.3735, 0.8222, 0.3781, 0.8131, 0.3607, 0.8298, 0.3525, 0.8298, 0.3525, 0.8131, 0.3607, 0.803, 0.3439, 0.8219, 0.3333, 0.7826, 0.4828, 0.7836, 0.5131, 0.7611, 0.513, 0.7587, 0.4826, 0.7587, 0.4826, 0.7611, 0.513, 0.7422, 0.5147, 0.739, 0.4824, 0.739, 0.4824, 0.7422, 0.5147, 0.7237, 0.5176, 0.7206, 0.4823, 0.8686, 0.3976, 0.8356, 0.3975, 0.8345, 0.3735, 0.8729, 0.3681, 0.8729, 0.3681, 0.8345, 0.3735, 0.8298, 0.3525, 0.8704, 0.3398, 0.8704, 0.3398, 0.8298, 0.3525, 0.8219, 0.3333, 0.8615, 0.3147, 0.8316, 0.3986, 0.8281, 0.4008, 0.8116, 0.3847, 0.8222, 0.3781, 0.8222, 0.3781, 0.8116, 0.3847, 0.7982, 0.3704, 0.8131, 0.3607, 0.8131, 0.3607, 0.7982, 0.3704, 0.7858, 0.3558, 0.803, 0.3439, 0.7868, 0.4453, 0.7848, 0.4487, 0.7648, 0.4409, 0.7701, 0.4304, 0.7701, 0.4304, 0.7648, 0.4409, 0.7478, 0.4344, 0.7549, 0.4192, 0.7549, 0.4192, 0.7478, 0.4344, 0.7304, 0.4276, 0.7391, 0.4092, 0.7863, 0.5204, 0.8057, 0.5441, 0.7876, 0.5602, 0.7693, 0.5352, 0.7693, 0.5352, 0.7876, 0.5602, 0.7723, 0.5734, 0.7538, 0.5463, 0.7538, 0.5463, 0.7723, 0.5734, 0.758, 0.5854, 0.7376, 0.556, 0.7844, 0.517, 0.7863, 0.5204, 0.7693, 0.5352, 0.7641, 0.5245, 0.7641, 0.5245, 0.7693, 0.5352, 0.7538, 0.5463, 0.747, 0.5308, 0.747, 0.5308, 0.7538, 0.5463, 0.7376, 0.556, 0.7293, 0.5372, 0.8276, 0.566, 0.8311, 0.5683, 0.8213, 0.5891, 0.8106, 0.5821, 0.8106, 0.5821, 0.8213, 0.5891, 0.8117, 0.6066, 0.7967, 0.5965, 0.7967, 0.5965, 0.8117, 0.6066, 0.801, 0.6236, 0.7838, 0.611, 0.8281, 0.4008, 0.8063, 0.4221, 0.7886, 0.4059, 0.8116, 0.3847, 0.8116, 0.3847, 0.7886, 0.4059, 0.7738, 0.3927, 0.7982, 0.3704, 0.7982, 0.3704, 0.7738, 0.3927, 0.7599, 0.3805, 0.7858, 0.3558, 0.7848, 0.4487, 0.7839, 0.4526, 0.7616, 0.4523, 0.7648, 0.4409, 0.7648, 0.4409, 0.7616, 0.4523, 0.7428, 0.4503, 0.7478, 0.4344, 0.7478, 0.4344, 0.7428, 0.4503, 0.7245, 0.4471, 0.7304, 0.4276, 0.8352, 0.5695, 0.8689, 0.5698, 0.8729, 0.6001, 0.8337, 0.5939, 0.8337, 0.5939, 0.8729, 0.6001, 0.87, 0.629, 0.8285, 0.6153, 0.8285, 0.6153, 0.87, 0.629, 0.8604, 0.6546, 0.8202, 0.6348, 0.7836, 0.5131, 0.7844, 0.517, 0.7641, 0.5245, 0.7611, 0.513, 0.7611, 0.513, 0.7641, 0.5245, 0.747, 0.5308, 0.7422, 0.5147, 0.7422, 0.5147, 0.747, 0.5308, 0.7293, 0.5372, 0.7237, 0.5176, 0.7938, 0.4522, 0.7839, 0.4526, 0.7848, 0.4487, 0.7868, 0.4453])
_ca = me_cube_001.color_attributes.new('Col', 'BYTE_COLOR', 'CORNER')
_ca.data.foreach_set('color', [1.0, 0.0, 0.0, 1.0, 1.0, 0.0, 0.0, 1.0, 1.0, 0.0, 0.0, 1.0, 1.0, 0.0, 0.0, 1.0, 1.0, 0.0, 0.0, 1.0, 1.0, 0.0, 0.0, 1.0, 1.0, 0.0, 0.0, 1.0, 1.0, 0.0, 0.0, 1.0, 1.0, 0.0, 0.0, 1.0, 1.0, 0.0, 0.0, 1.0, 1.0, 0.0, 0.0, 1.0, 1.0, 0.0, 0.0, 1.0, 1.0, 0.0, 0.0, 1.0, 1.0, 0.0, 0.0, 1.0, 1.0, 0.0, 0.0, 1.0, 1.0, 0.0, 0.0, 1.0, 1.0, 0.0, 0.0, 1.0, 1.0, 0.0, 0.0, 1.0, 1.0, 0.0, 0.0, 1.0, 1.0, 0.0, 0.0, 1.0, 1.0, 0.0, 0.0, 1.0, 1.0, 0.0, 0.0, 1.0, 1.0, 0.0, 0.0, 1.0, 1.0, 0.0, 0.0, 1.0, 1.0, 0.0, 0.0, 1.0, 1.0, 0.0, 0.0, 1.0, 1.0, 0.0, 0.0, 1.0, 1.0, 0.0, 0.0, 1.0, 1.0, 0.0, 0.0, 1.0, 1.0, 0.0, 0.0, 1.0, 1.0, 0.0, 0.0, 1.0, 1.0, 0.0, 0.0, 1.0, 1.0, 0.0, 0.0, 1.0, 1.0, 0.0, 0.0, 1.0, 1.0, 0.0, 0.0, 1.0, 1.0, 0.0, 0.0, 1.0, 1.0, 0.0, 0.0, 1.0, 1.0, 0.0, 0.0, 1.0, 1.0, 0.0, 0.0, 1.0, 1.0, 0.0, 0.0, 1.0, 1.0, 0.0, 0.0, 1.0, 1.0, 0.0, 0.0, 1.0, 1.0, 0.0, 0.0, 1.0, 1.0, 0.0, 0.0, 1.0, 1.0, 0.0, 0.0, 1.0, 1.0, 0.0, 0.0, 1.0, 1.0, 0.0, 0.0, 1.0, 1.0, 0.0, 0.0, 1.0, 1.0, 0.0, 0.0, 1.0, 1.0, 0.0, 0.0, 1.0, 1.0, 0.0, 0.0, 1.0, 1.0, 0.0, 0.0, 1.0, 1.0, 0.0, 0.0, 1.0, 1.0, 0.0, 0.0, 1.0, 1.0, 0.0, 0.0, 1.0, 1.0, 0.0, 0.0, 1.0, 1.0, 0.0, 0.0, 1.0, 1.0, 0.0, 0.0, 1.0, 1.0, 0.0, 0.0, 1.0, 1.0, 0.0, 0.0, 1.0, 1.0, 0.0, 0.0, 1.0, 1.0, 0.0, 0.0, 1.0, 1.0, 0.0, 0.0, 1.0, 1.0, 0.0, 0.0, 1.0, 1.0, 0.0, 0.0, 1.0, 1.0, 0.0, 0.0, 1.0, 1.0, 0.0, 0.0, 1.0, 1.0, 0.0, 0.0, 1.0, 1.0, 0.0, 0.0, 1.0, 1.0, 0.0, 0.0, 1.0, 1.0, 0.0, 0.0, 1.0, 1.0, 0.0, 0.0, 1.0, 1.0, 0.0, 0.0, 1.0, 1.0, 0.0, 0.0, 1.0, 1.0, 0.0, 0.0, 1.0, 1.0, 0.0, 0.0, 1.0, 1.0, 0.0, 0.0, 1.0, 1.0, 0.0, 0.0, 1.0, 1.0, 0.0, 0.0, 1.0, 1.0, 0.0, 0.0, 1.0, 1.0, 0.0, 0.0, 1.0, 1.0, 0.0, 0.0, 1.0, 1.0, 0.0, 0.0, 1.0, 1.0, 0.0, 0.0, 1.0, 1.0, 0.0, 0.0, 1.0, 1.0, 0.0, 0.0, 1.0, 1.0, 0.0, 0.0, 1.0, 1.0, 0.0, 0.0, 1.0, 1.0, 0.0, 0.0, 1.0, 1.0, 0.0, 0.0, 1.0, 1.0, 0.0, 0.0, 1.0, 1.0, 0.0, 0.0, 1.0, 1.0, 0.0, 0.0, 1.0, 1.0, 0.0, 0.0, 1.0, 1.0, 0.0, 0.0, 1.0, 1.0, 0.0, 0.0, 1.0, 1.0, 0.0, 0.0, 1.0, 1.0, 0.0, 0.0, 1.0, 1.0, 0.0, 0.0, 1.0, 1.0, 0.0, 0.0, 1.0, 1.0, 0.0, 0.0, 1.0, 1.0, 0.0, 0.0, 1.0, 1.0, 0.0, 0.0, 1.0, 1.0, 0.0, 0.0, 1.0, 1.0, 0.0, 0.0, 1.0, 1.0, 0.0, 0.0, 1.0, 1.0, 0.0, 0.0, 1.0, 1.0, 0.0, 0.0, 1.0, 1.0, 0.0, 0.0, 1.0, 1.0, 0.0, 0.0, 1.0, 1.0, 0.0, 0.0, 1.0, 1.0, 0.0, 0.0, 1.0, 1.0, 0.0, 0.0, 1.0, 1.0, 0.0, 0.0, 1.0, 1.0, 0.0, 0.0, 1.0, 1.0, 0.0, 0.0, 1.0, 1.0, 0.0, 0.0, 1.0, 1.0, 0.0, 0.0, 1.0, 1.0, 0.0, 0.0, 1.0, 1.0, 0.0, 0.0, 1.0, 1.0, 0.0, 0.0, 1.0, 1.0, 0.0, 0.0, 1.0, 1.0, 0.0, 0.0, 1.0, 1.0, 0.0, 0.0, 1.0, 1.0, 0.0, 0.0, 1.0, 1.0, 0.0, 0.0, 1.0, 1.0, 0.0, 0.0, 1.0, 1.0, 0.0, 0.0, 1.0, 1.0, 0.0, 0.0, 1.0, 1.0, 0.0, 0.0, 1.0, 1.0, 0.0, 0.0, 1.0, 1.0, 0.0, 0.0, 1.0, 1.0, 0.0, 0.0, 1.0, 1.0, 0.0, 0.0, 1.0, 1.0, 0.0, 0.0, 1.0, 1.0, 0.0, 0.0, 1.0, 1.0, 0.0, 0.0, 1.0, 1.0, 0.0, 0.0, 1.0, 1.0, 0.0, 0.0, 1.0, 1.0, 0.0, 0.0, 1.0, 1.0, 0.0, 0.0, 1.0, 1.0, 0.0, 0.0, 1.0, 1.0, 0.0, 0.0, 1.0, 1.0, 0.0, 0.0, 1.0, 1.0, 0.0, 0.0, 1.0, 1.0, 0.0, 0.0, 1.0, 1.0, 0.0, 0.0, 1.0, 1.0, 0.0, 0.0, 1.0, 1.0, 0.0, 0.0, 1.0, 1.0, 0.0, 0.0, 1.0, 1.0, 0.0, 0.0, 1.0, 1.0, 0.0, 0.0, 1.0, 1.0, 0.0, 0.0, 1.0, 1.0, 0.0, 0.0, 1.0, 1.0, 0.0, 0.0, 1.0, 1.0, 0.0, 0.0, 1.0, 1.0, 0.0, 0.0, 1.0, 1.0, 0.0, 0.0, 1.0, 1.0, 0.0, 0.0, 1.0, 1.0, 0.0, 0.0, 1.0, 1.0, 0.0, 0.0, 1.0, 1.0, 0.0, 0.0, 1.0, 1.0, 0.0, 0.0, 1.0, 1.0, 0.0, 0.0, 1.0, 1.0, 0.0, 0.0, 1.0, 1.0, 0.0, 0.0, 1.0, 1.0, 0.0, 0.0, 1.0, 1.0, 0.0, 0.0, 1.0, 1.0, 0.0, 0.0, 1.0, 1.0, 0.0, 0.0, 1.0, 1.0, 0.0, 0.0, 1.0, 1.0, 0.0, 0.0, 1.0, 1.0, 0.0, 0.0, 1.0, 1.0, 0.0, 0.0, 1.0, 1.0, 0.0, 0.0, 1.0, 1.0, 0.0, 0.0, 1.0, 1.0, 0.0, 0.0, 1.0, 1.0, 0.0, 0.0, 1.0, 1.0, 0.0, 0.0, 1.0, 1.0, 0.0, 0.0, 1.0, 1.0, 0.0, 0.0, 1.0, 1.0, 0.0, 0.0, 1.0, 1.0, 0.0, 0.0, 1.0, 1.0, 0.0, 0.0, 1.0, 1.0, 0.0, 0.0, 1.0, 1.0, 0.0, 0.0, 1.0, 1.0, 0.0, 0.0, 1.0, 1.0, 0.0, 0.0, 1.0, 1.0, 0.0, 0.0, 1.0, 1.0, 0.0, 0.0, 1.0, 1.0, 0.0, 0.0, 1.0, 1.0, 0.0, 0.0, 1.0, 1.0, 0.0, 0.0, 1.0, 1.0, 0.0, 0.0, 1.0, 1.0, 0.0, 0.0, 1.0, 1.0, 0.0, 0.0, 1.0, 1.0, 0.0, 0.0, 1.0, 1.0, 0.0, 0.0, 1.0, 1.0, 0.0, 0.0, 1.0, 1.0, 0.0, 0.0, 1.0, 1.0, 0.0, 0.0, 1.0, 1.0, 0.0, 0.0, 1.0, 1.0, 0.0, 0.0, 1.0, 1.0, 0.0, 0.0, 1.0, 1.0, 0.0, 0.0, 1.0, 1.0, 0.0, 0.0, 1.0, 1.0, 0.0, 0.0, 1.0, 1.0, 0.0, 0.0, 1.0, 1.0, 0.0, 0.0, 1.0, 1.0, 0.0, 0.0, 1.0, 1.0, 0.0, 0.0, 1.0, 1.0, 0.0, 0.0, 1.0, 1.0, 0.0, 0.0, 1.0, 1.0, 0.0, 0.0, 1.0, 1.0, 0.0, 0.0, 1.0, 1.0, 0.0, 0.0, 1.0, 1.0, 0.0, 0.0, 1.0, 1.0, 0.0, 0.0, 1.0, 1.0, 0.0, 0.0, 1.0, 1.0, 0.0, 0.0, 1.0, 1.0, 0.0, 0.0, 1.0, 1.0, 0.0, 0.0, 1.0, 1.0, 0.0, 0.0, 1.0, 1.0, 0.0, 0.0, 1.0, 1.0, 0.0, 0.0, 1.0, 1.0, 0.0, 0.0, 1.0, 1.0, 0.0, 0.0, 1.0, 1.0, 0.0, 0.0, 1.0, 1.0, 0.0, 0.0, 1.0, 1.0, 0.0, 0.0, 1.0, 1.0, 0.0, 0.0, 1.0, 1.0, 0.0, 0.0, 1.0, 1.0, 0.0, 0.0, 1.0, 1.0, 0.0, 0.0, 1.0, 1.0, 0.0, 0.0, 1.0, 1.0, 0.0, 0.0, 1.0, 1.0, 0.0, 0.0, 1.0, 1.0, 0.0, 0.0, 1.0, 1.0, 0.0, 0.0, 1.0, 1.0, 0.0, 0.0, 1.0, 1.0, 0.0, 0.0, 1.0, 1.0, 0.0, 0.0, 1.0, 1.0, 0.0, 0.0, 1.0, 1.0, 0.0, 0.0, 1.0, 1.0, 0.0, 0.0, 1.0, 1.0, 0.0, 0.0, 1.0, 1.0, 0.0, 0.0, 1.0, 1.0, 0.0, 0.0, 1.0, 1.0, 0.0, 0.0, 1.0, 1.0, 0.0, 0.0, 1.0, 1.0, 0.0, 0.0, 1.0, 1.0, 0.0, 0.0, 1.0, 1.0, 0.0, 0.0, 1.0, 1.0, 0.0, 0.0, 1.0, 1.0, 0.0, 0.0, 1.0, 1.0, 0.0, 0.0, 1.0, 1.0, 0.0, 0.0, 1.0, 1.0, 0.0, 0.0, 1.0, 1.0, 0.0, 0.0, 1.0, 1.0, 0.0, 0.0, 1.0, 1.0, 0.0, 0.0, 1.0, 1.0, 0.0, 0.0, 1.0, 1.0, 0.0, 0.0, 1.0, 1.0, 0.0, 0.0, 1.0, 1.0, 0.0, 0.0, 1.0, 1.0, 0.0, 0.0, 1.0, 1.0, 0.0, 0.0, 1.0, 1.0, 0.0, 0.0, 1.0, 1.0, 0.0, 0.0, 1.0, 1.0, 0.0, 0.0, 1.0, 1.0, 0.0, 0.0, 1.0, 1.0, 0.0, 0.0, 1.0, 1.0, 0.0, 0.0, 1.0, 1.0, 0.0, 0.0, 1.0, 1.0, 0.0, 0.0, 1.0, 1.0, 0.0, 0.0, 1.0, 1.0, 0.0, 0.0, 1.0, 1.0, 0.0, 0.0, 1.0, 1.0, 0.0, 0.0, 1.0, 1.0, 0.0, 0.0, 1.0, 1.0, 0.0, 0.0, 1.0, 1.0, 0.0, 0.0, 1.0, 1.0, 0.0, 0.0, 1.0, 1.0, 0.0, 0.0, 1.0, 1.0, 0.0, 0.0, 1.0, 1.0, 0.0, 0.0, 1.0, 1.0, 0.0, 0.0, 1.0, 1.0, 0.0, 0.0, 1.0, 1.0, 0.0, 0.0, 1.0, 1.0, 0.0, 0.0, 1.0, 1.0, 0.0, 0.0, 1.0, 1.0, 0.0, 0.0, 1.0, 1.0, 0.0, 0.0, 1.0, 1.0, 0.0, 0.0, 1.0, 1.0, 0.0, 0.0, 1.0, 1.0, 0.0, 0.0, 1.0, 1.0, 0.0, 0.0, 1.0, 1.0, 0.0, 0.0, 1.0, 1.0, 0.0, 0.0, 1.0, 1.0, 0.0, 0.0, 1.0, 1.0, 0.0, 0.0, 1.0, 1.0, 0.0, 0.0, 1.0, 1.0, 0.0, 0.0, 1.0, 1.0, 0.0, 0.0, 1.0, 1.0, 0.0, 0.0, 1.0, 1.0, 0.0, 0.0, 1.0, 1.0, 0.0, 0.0, 1.0, 1.0, 0.0, 0.0, 1.0, 1.0, 0.0, 0.0, 1.0, 1.0, 0.0, 0.0, 1.0, 1.0, 0.0, 0.0, 1.0, 1.0, 0.0, 0.0, 1.0, 1.0, 0.0, 0.0, 1.0, 1.0, 0.0, 0.0, 1.0, 1.0, 0.0, 0.0, 1.0, 1.0, 0.0, 0.0, 1.0, 1.0, 0.0, 0.0, 1.0, 1.0, 0.0, 0.0, 1.0, 1.0, 0.0, 0.0, 1.0, 1.0, 0.0, 0.0, 1.0, 1.0, 0.0, 0.0, 1.0, 1.0, 0.0, 0.0, 1.0, 1.0, 0.0, 0.0, 1.0, 1.0, 0.0, 0.0, 1.0, 1.0, 0.0, 0.0, 1.0, 1.0, 0.0, 0.0, 1.0, 1.0, 0.0, 0.0, 1.0, 1.0, 0.0, 0.0, 1.0, 1.0, 0.0, 0.0, 1.0, 1.0, 0.0, 0.0, 1.0, 1.0, 0.0, 0.0, 1.0, 1.0, 0.0, 0.0, 1.0, 1.0, 0.0, 0.0, 1.0, 1.0, 0.0, 0.0, 1.0, 1.0, 0.0, 0.0, 1.0, 1.0, 0.0, 0.0, 1.0, 1.0, 0.0, 0.0, 1.0, 1.0, 0.0, 0.0, 1.0, 1.0, 0.0, 0.0, 1.0, 1.0, 0.0, 0.0, 1.0, 1.0, 0.0, 0.0, 1.0, 1.0, 0.0, 0.0, 1.0, 1.0, 0.0, 0.0, 1.0, 1.0, 0.0, 0.0, 1.0, 1.0, 0.0, 0.0, 1.0, 1.0, 0.0, 0.0, 1.0, 1.0, 0.0, 0.0, 1.0, 1.0, 0.0, 0.0, 1.0, 1.0, 0.0, 0.0, 1.0, 1.0, 0.0, 0.0, 1.0, 1.0, 0.0, 0.0, 1.0, 1.0, 0.0, 0.0, 1.0, 1.0, 0.0, 0.0, 1.0, 1.0, 0.0, 0.0, 1.0, 1.0, 0.0, 0.0, 1.0, 1.0, 0.0, 0.0, 1.0, 1.0, 0.0, 0.0, 1.0, 1.0, 0.0, 0.0, 1.0, 1.0, 0.0, 0.0, 1.0, 1.0, 0.0, 0.0, 1.0, 1.0, 0.0, 0.0, 1.0, 1.0, 0.0, 0.0, 1.0, 1.0, 0.0, 0.0, 1.0, 1.0, 0.0, 0.0, 1.0, 1.0, 0.0, 0.0, 1.0, 1.0, 0.0, 0.0, 1.0, 1.0, 0.0, 0.0, 1.0, 1.0, 0.0, 0.0, 1.0, 1.0, 0.0, 0.0, 1.0, 1.0, 0.0, 0.0, 1.0, 1.0, 0.0, 0.0, 1.0, 1.0, 0.0, 0.0, 1.0, 1.0, 0.0, 0.0, 1.0, 1.0, 0.0, 0.0, 1.0, 1.0, 0.0, 0.0, 1.0, 1.0, 0.0, 0.0, 1.0, 1.0, 0.0, 0.0, 1.0, 1.0, 0.0, 0.0, 1.0, 1.0, 0.0, 0.0, 1.0, 1.0, 0.0, 0.0, 1.0, 1.0, 0.0, 0.0, 1.0, 1.0, 0.0, 0.0, 1.0, 1.0, 0.0, 0.0, 1.0, 1.0, 0.0, 0.0, 1.0])
me_cube_001.materials.append(None)
me_cube_001.use_remesh_fix_poles = True
me_cube_001.use_remesh_preserve_attributes = False
me_cube_001.use_mirror_vertex_groups = False
me_cube_001.use_paint_bone_selection = False
me_cube_001.use_paint_mask = True
me_cube_001.update()
me_cube_002 = bpy.data.meshes.new('Cube.002')
me_cube_002.from_pydata([(-0.03239, -0.08919, 0.03239), (-0.03986, -0.08919, 0.02206), (0.03239, -0.08919, -0.03239), (0.03986, -0.08919, -0.02206), (0.04508, -0.08919, -3.725e-08), (0.03986, -0.08919, 0.02206), (-0.02206, -0.1284, 0.03986), (-4.107e-09, -0.1284, -0.04508), (-0.03239, -0.1284, -0.03239), (0.03239, -0.08919, 0.03239), (-0.02206, -0.1284, -0.03986), (0.02206, -0.1284, 0.03986), (-0.04508, -0.08919, -3.725e-08), (-0.03986, -0.08919, -0.02206), (-0.03239, -0.08919, -0.03239), (-0.02206, -0.08919, -0.03986), (-0.02206, -0.08919, 0.03986), (-2.391e-09, -0.08919, -0.04508), (-5.482e-09, -0.08919, 0.04508), (0.02206, -0.08919, -0.03986), (0.02206, -0.08919, 0.03986), (-7.198e-09, -0.1284, 0.04508), (-0.04508, -0.1284, -3.725e-08), (-0.03986, -0.1284, 0.02206), (0.03239, -0.1284, -0.03239), (0.02206, -0.1284, -0.03986), (0.03986, -0.1284, -0.02206), (0.04508, -0.1284, -3.725e-08), (0.03986, -0.1284, 0.02206), (-0.03986, -0.1284, -0.02206), (-0.03239, -0.1284, 0.03239), (0.03239, -0.1284, 0.03239)], [], [(15, 17, 7, 10), (19, 2, 24, 25), (17, 19, 25, 7), (4, 5, 28, 27), (20, 18, 21, 11), (16, 0, 30, 6), (5, 9, 31, 28), (0, 1, 23, 30), (9, 20, 11, 31), (14, 15, 10, 8), (1, 12, 22, 23), (13, 14, 8, 29), (18, 16, 6, 21), (12, 13, 29, 22), (3, 4, 27, 26), (2, 3, 26, 24)])
me_cube_002.polygons.foreach_set('use_smooth', [True] * 16)
_uv = me_cube_002.uv_layers.new(name='UVMap')
_uv.uv.foreach_set('vector', [0.3003, 0.3799, 0.2928, 0.3512, 0.3284, 0.3503, 0.331, 0.3611, 0.3001, 0.3225, 0.3097, 0.3098, 0.3351, 0.3346, 0.3311, 0.3398, 0.2928, 0.3512, 0.3001, 0.3225, 0.3311, 0.3398, 0.3284, 0.3503, 0.3511, 0.2931, 0.3799, 0.3006, 0.3624, 0.332, 0.3517, 0.3288, 0.4023, 0.3229, 0.4097, 0.3517, 0.374, 0.3526, 0.3716, 0.3416, 0.4024, 0.3805, 0.3929, 0.3932, 0.3673, 0.3685, 0.3713, 0.3633, 0.3799, 0.3006, 0.3927, 0.3102, 0.3677, 0.3362, 0.3624, 0.332, 0.3929, 0.3932, 0.3802, 0.4027, 0.3618, 0.3722, 0.3673, 0.3685, 0.3927, 0.3102, 0.4023, 0.3229, 0.3716, 0.3416, 0.3677, 0.3362, 0.3098, 0.3926, 0.3003, 0.3799, 0.331, 0.3611, 0.3349, 0.3665, 0.3802, 0.4027, 0.3515, 0.4098, 0.3511, 0.374, 0.3618, 0.3722, 0.3227, 0.4022, 0.3098, 0.3926, 0.3349, 0.3665, 0.3404, 0.3706, 0.4097, 0.3517, 0.4024, 0.3805, 0.3713, 0.3633, 0.374, 0.3526, 0.3515, 0.4098, 0.3227, 0.4022, 0.3404, 0.3706, 0.3511, 0.374, 0.3224, 0.3003, 0.3511, 0.2931, 0.3517, 0.3288, 0.3407, 0.331, 0.3097, 0.3098, 0.3224, 0.3003, 0.3407, 0.331, 0.3351, 0.3346])
_ca = me_cube_002.color_attributes.new('Col', 'BYTE_COLOR', 'CORNER')
_ca.data.foreach_set('color', [0.0, 1.0, 0.0, 1.0, 0.0, 1.0, 0.0, 1.0, 0.0, 1.0, 0.0, 1.0, 0.0, 1.0, 0.0, 1.0, 0.0, 1.0, 0.0, 1.0, 0.0, 1.0, 0.0, 1.0, 0.0, 1.0, 0.0, 1.0, 0.0, 1.0, 0.0, 1.0, 0.0, 1.0, 0.0, 1.0, 0.0, 1.0, 0.0, 1.0, 0.0, 1.0, 0.0, 1.0, 0.0, 1.0, 0.0, 1.0, 0.0, 1.0, 0.0, 1.0, 0.0, 1.0, 0.0, 1.0, 0.0, 1.0, 0.0, 1.0, 0.0, 1.0, 0.0, 1.0, 0.0, 1.0, 0.0, 1.0, 0.0, 1.0, 0.0, 1.0, 0.0, 1.0, 0.0, 1.0, 0.0, 1.0, 0.0, 1.0, 0.0, 1.0, 0.0, 1.0, 0.0, 1.0, 0.0, 1.0, 0.0, 1.0, 0.0, 1.0, 0.0, 1.0, 0.0, 1.0, 0.0, 1.0, 0.0, 1.0, 0.0, 1.0, 0.0, 1.0, 0.0, 1.0, 0.0, 1.0, 0.0, 1.0, 0.0, 1.0, 0.0, 1.0, 0.0, 1.0, 0.0, 1.0, 0.0, 1.0, 0.0, 1.0, 0.0, 1.0, 0.0, 1.0, 0.0, 1.0, 0.0, 1.0, 0.0, 1.0, 0.0, 1.0, 0.0, 1.0, 0.0, 1.0, 0.0, 1.0, 0.0, 1.0, 0.0, 1.0, 0.0, 1.0, 0.0, 1.0, 0.0, 1.0, 0.0, 1.0, 0.0, 1.0, 0.0, 1.0, 0.0, 1.0, 0.0, 1.0, 0.0, 1.0, 0.0, 1.0, 0.0, 1.0, 0.0, 1.0, 0.0, 1.0, 0.0, 1.0, 0.0, 1.0, 0.0, 1.0, 0.0, 1.0, 0.0, 1.0, 0.0, 1.0, 0.0, 1.0, 0.0, 1.0, 0.0, 1.0, 0.0, 1.0, 0.0, 1.0, 0.0, 1.0, 0.0, 1.0, 0.0, 1.0, 0.0, 1.0, 0.0, 1.0, 0.0, 1.0, 0.0, 1.0, 0.0, 1.0, 0.0, 1.0, 0.0, 1.0, 0.0, 1.0, 0.0, 1.0, 0.0, 1.0, 0.0, 1.0, 0.0, 1.0, 0.0, 1.0, 0.0, 1.0, 0.0, 1.0, 0.0, 1.0, 0.0, 1.0, 0.0, 1.0, 0.0, 1.0, 0.0, 1.0, 0.0, 1.0, 0.0, 1.0, 0.0, 1.0, 0.0, 1.0, 0.0, 1.0, 0.0, 1.0, 0.0, 1.0, 0.0, 1.0, 0.0, 1.0])
me_cube_002.materials.append(None)
me_cube_002.use_remesh_fix_poles = True
me_cube_002.use_remesh_preserve_attributes = False
me_cube_002.use_mirror_vertex_groups = False
me_cube_002.use_paint_bone_selection = False
me_cube_002.use_paint_mask = True
me_cube_002.update()
me_cube_003 = bpy.data.meshes.new('Cube.003')
me_cube_003.from_pydata([(0.08692, -0.07317, 0.08692), (0.08692, -0.07317, -0.08692), (-0.08692, -0.07317, -0.08692), (-0.08692, -0.07317, 0.08692), (-0.05794, -0.07317, -0.08692), (-0.02897, -0.07317, -0.08692), (-2.182e-10, -0.07317, -0.08692), (0.02897, -0.07317, -0.08692), (0.05794, -0.07317, -0.08692), (0.05794, -0.07317, 0.08692), (0.02897, -0.07317, 0.08692), (-6.179e-09, -0.07317, 0.08692), (-0.02897, -0.07317, 0.08692), (-0.05794, -0.07317, 0.08692), (0.08692, -0.07317, 0.05794), (0.08692, -0.07317, 0.02897), (0.08692, -0.07317, -2.384e-07), (0.08692, -0.07317, -0.02897), (0.08692, -0.07317, -0.05794), (-0.08692, -0.07317, 0.05794), (-0.08692, -0.07317, 0.02897), (-0.08692, -0.07317, -2.384e-07), (-0.08692, -0.07317, -0.02897), (-0.08692, -0.07317, -0.05794), (0.04763, -0.07317, 0.04763), (0.06025, -0.07317, 0.03013), (0.06736, -0.07317, -2.384e-07), (0.06025, -0.07317, -0.03013), (0.04763, -0.07317, -0.04763), (0.03013, -0.07317, 0.06025), (0.03013, -0.07317, -0.06025), (-5.266e-09, -0.07317, 0.06736), (-6.464e-10, -0.07317, -0.06736), (-0.03013, -0.07317, 0.06025), (-0.03013, -0.07317, -0.06025), (-0.04763, -0.07317, 0.04763), (-0.06025, -0.07317, 0.03013), (-0.06736, -0.07317, -2.384e-07), (-0.06025, -0.07317, -0.03013), (-0.04763, -0.07317, -0.04763), (0.08692, -0.01649, 0.08692), (0.08692, -0.01649, -0.08692), (-0.08692, -0.01649, -0.08692), (-0.08692, -0.01649, 0.08692), (-0.05794, -0.01649, -0.08692), (-0.02897, -0.01649, -0.08692), (-2.182e-10, -0.01649, -0.08692), (0.02897, -0.01649, -0.08692), (0.05794, -0.01649, -0.08692), (0.05794, -0.01649, 0.08692), (0.02897, -0.01649, 0.08692), (-6.179e-09, -0.01649, 0.08692), (-0.02897, -0.01649, 0.08692), (-0.05794, -0.01649, 0.08692), (0.08692, -0.01649, 0.05794), (0.08692, -0.01649, 0.02897), (0.08692, -0.01649, -2.384e-07), (0.08692, -0.01649, -0.02897), (0.08692, -0.01649, -0.05794), (-0.08692, -0.01649, 0.05794), (-0.08692, -0.01649, 0.02897), (-0.08692, -0.01649, -2.384e-07), (-0.08692, -0.01649, -0.02897), (-0.08692, -0.01649, -0.05794)], [], [(35, 13, 3, 19), (14, 0, 9, 24), (24, 9, 10, 29), (29, 10, 11, 31), (31, 11, 12, 33), (33, 12, 13, 35), (5, 34, 39, 4), (6, 32, 34, 5), (7, 30, 32, 6), (8, 28, 30, 7), (1, 18, 28, 8), (18, 17, 27, 28), (17, 16, 26, 27), (16, 15, 25, 26), (15, 14, 24, 25), (4, 39, 23, 2), (39, 38, 22, 23), (38, 37, 21, 22), (37, 36, 20, 21), (36, 35, 19, 20), (9, 0, 40, 49), (19, 3, 43, 59), (3, 13, 53, 43), (10, 9, 49, 50), (20, 19, 59, 60), (2, 23, 63, 42), (11, 10, 50, 51), (21, 20, 60, 61), (4, 2, 42, 44), (0, 14, 54, 40), (12, 11, 51, 52), (22, 21, 61, 62), (5, 4, 44, 45), (14, 15, 55, 54), (13, 12, 52, 53), (23, 22, 62, 63), (6, 5, 45, 46), (15, 16, 56, 55), (7, 6, 46, 47), (16, 17, 57, 56), (18, 1, 41, 58), (8, 7, 47, 48), (17, 18, 58, 57), (1, 8, 48, 41), (41, 48, 47, 46, 45, 44, 42, 63, 62, 61, 60, 59, 43, 53, 52, 51, 50, 49, 40, 54, 55, 56, 57, 58)])
me_cube_003.polygons.foreach_set('use_smooth', [True] * 45)
_uv = me_cube_003.uv_layers.new(name='UVMap')
_uv.uv.foreach_set('vector', [0.4263, 0.4266, 0.4882, 0.4428, 0.4881, 0.4885, 0.4424, 0.4884, 0.4424, 0.2147, 0.4881, 0.2147, 0.4882, 0.2604, 0.4262, 0.2766, 0.4262, 0.2766, 0.4882, 0.2604, 0.4881, 0.3059, 0.4462, 0.3044, 0.4462, 0.3044, 0.4881, 0.3059, 0.488, 0.3516, 0.4571, 0.3516, 0.4571, 0.3516, 0.488, 0.3516, 0.4881, 0.3973, 0.4463, 0.3988, 0.4463, 0.3988, 0.4881, 0.3973, 0.4882, 0.4428, 0.4263, 0.4266, 0.2146, 0.397, 0.2564, 0.3985, 0.2763, 0.4262, 0.2145, 0.4424, 0.2146, 0.3514, 0.2455, 0.3514, 0.2564, 0.3985, 0.2146, 0.397, 0.2145, 0.3057, 0.2563, 0.3042, 0.2455, 0.3514, 0.2146, 0.3514, 0.2144, 0.2603, 0.2762, 0.2764, 0.2563, 0.3042, 0.2145, 0.3057, 0.2144, 0.2146, 0.2601, 0.2146, 0.2762, 0.2764, 0.2144, 0.2603, 0.2601, 0.2146, 0.3055, 0.2147, 0.304, 0.2565, 0.2762, 0.2764, 0.3055, 0.2147, 0.3512, 0.2148, 0.3512, 0.2457, 0.304, 0.2565, 0.3512, 0.2148, 0.3969, 0.2147, 0.3984, 0.2566, 0.3512, 0.2457, 0.3969, 0.2147, 0.4424, 0.2147, 0.4262, 0.2766, 0.3984, 0.2566, 0.2145, 0.4424, 0.2763, 0.4262, 0.2601, 0.4881, 0.2145, 0.488, 0.2763, 0.4262, 0.3042, 0.4462, 0.3056, 0.4881, 0.2601, 0.4881, 0.3042, 0.4462, 0.3513, 0.4572, 0.3513, 0.4881, 0.3056, 0.4881, 0.3513, 0.4572, 0.3985, 0.4465, 0.397, 0.4883, 0.3513, 0.4881, 0.3985, 0.4465, 0.4263, 0.4266, 0.4424, 0.4884, 0.397, 0.4883, 0.4882, 0.2604, 0.4881, 0.2147, 0.4881, 0.2147, 0.4882, 0.2604, 0.4424, 0.4884, 0.4881, 0.4885, 0.4881, 0.4885, 0.4424, 0.4884, 0.4881, 0.4885, 0.4882, 0.4428, 0.4882, 0.4428, 0.4881, 0.4885, 0.4881, 0.3059, 0.4882, 0.2604, 0.4882, 0.2604, 0.4881, 0.3059, 0.397, 0.4883, 0.4424, 0.4884, 0.4424, 0.4884, 0.397, 0.4883, 0.2145, 0.488, 0.2601, 0.4881, 0.2601, 0.4881, 0.2145, 0.488, 0.488, 0.3516, 0.4881, 0.3059, 0.4881, 0.3059, 0.488, 0.3516, 0.3513, 0.4881, 0.397, 0.4883, 0.397, 0.4883, 0.3513, 0.4881, 0.2145, 0.4424, 0.2145, 0.488, 0.2145, 0.488, 0.2145, 0.4424, 0.4881, 0.2147, 0.4424, 0.2147, 0.4424, 0.2147, 0.4881, 0.2147, 0.4881, 0.3973, 0.488, 0.3516, 0.488, 0.3516, 0.4881, 0.3973, 0.3056, 0.4881, 0.3513, 0.4881, 0.3513, 0.4881, 0.3056, 0.4881, 0.2146, 0.397, 0.2145, 0.4424, 0.2145, 0.4424, 0.2146, 0.397, 0.4424, 0.2147, 0.3969, 0.2147, 0.3969, 0.2147, 0.4424, 0.2147, 0.4882, 0.4428, 0.4881, 0.3973, 0.4881, 0.3973, 0.4882, 0.4428, 0.2601, 0.4881, 0.3056, 0.4881, 0.3056, 0.4881, 0.2601, 0.4881, 0.2146, 0.3514, 0.2146, 0.397, 0.2146, 0.397, 0.2146, 0.3514, 0.3969, 0.2147, 0.3512, 0.2148, 0.3512, 0.2148, 0.3969, 0.2147, 0.2145, 0.3057, 0.2146, 0.3514, 0.2146, 0.3514, 0.2145, 0.3057, 0.3512, 0.2148, 0.3055, 0.2147, 0.3055, 0.2147, 0.3512, 0.2148, 0.2601, 0.2146, 0.2144, 0.2146, 0.2144, 0.2146, 0.2601, 0.2146, 0.2144, 0.2603, 0.2145, 0.3057, 0.2145, 0.3057, 0.2144, 0.2603, 0.3055, 0.2147, 0.2601, 0.2146, 0.2601, 0.2146, 0.3055, 0.2147, 0.2144, 0.2146, 0.2144, 0.2603, 0.2144, 0.2603, 0.2144, 0.2146, 0.2144, 0.2146, 0.2144, 0.2603, 0.2145, 0.3057, 0.2146, 0.3514, 0.2146, 0.397, 0.2145, 0.4424, 0.2145, 0.488, 0.2601, 0.4881, 0.3056, 0.4881, 0.3513, 0.4881, 0.397, 0.4883, 0.4424, 0.4884, 0.4881, 0.4885, 0.4882, 0.4428, 0.4881, 0.3973, 0.488, 0.3516, 0.4881, 0.3059, 0.4882, 0.2604, 0.4881, 0.2147, 0.4424, 0.2147, 0.3969, 0.2147, 0.3512, 0.2148, 0.3055, 0.2147, 0.2601, 0.2146])
_ca = me_cube_003.color_attributes.new('Col', 'BYTE_COLOR', 'CORNER')
_ca.data.foreach_set('color', [0.0, 1.0, 0.0, 1.0, 0.0, 1.0, 0.0, 1.0, 0.0, 1.0, 0.0, 1.0, 0.0, 1.0, 0.0, 1.0, 0.0, 1.0, 0.0, 1.0, 0.0, 1.0, 0.0, 1.0, 0.0, 1.0, 0.0, 1.0, 0.0, 1.0, 0.0, 1.0, 0.0, 1.0, 0.0, 1.0, 0.0, 1.0, 0.0, 1.0, 0.0, 1.0, 0.0, 1.0, 0.0, 1.0, 0.0, 1.0, 0.0, 1.0, 0.0, 1.0, 0.0, 1.0, 0.0, 1.0, 0.0, 1.0, 0.0, 1.0, 0.0, 1.0, 0.0, 1.0, 0.0, 1.0, 0.0, 1.0, 0.0, 1.0, 0.0, 1.0, 0.0, 1.0, 0.0, 1.0, 0.0, 1.0, 0.0, 1.0, 0.0, 1.0, 0.0, 1.0, 0.0, 1.0, 0.0, 1.0, 0.0, 1.0, 0.0, 1.0, 0.0, 1.0, 0.0, 1.0, 0.0, 1.0, 0.0, 1.0, 0.0, 1.0, 0.0, 1.0, 0.0, 1.0, 0.0, 1.0, 0.0, 1.0, 0.0, 1.0, 0.0, 1.0, 0.0, 1.0, 0.0, 1.0, 0.0, 1.0, 0.0, 1.0, 0.0, 1.0, 0.0, 1.0, 0.0, 1.0, 0.0, 1.0, 0.0, 1.0, 0.0, 1.0, 0.0, 1.0, 0.0, 1.0, 0.0, 1.0, 0.0, 1.0, 0.0, 1.0, 0.0, 1.0, 0.0, 1.0, 0.0, 1.0, 0.0, 1.0, 0.0, 1.0, 0.0, 1.0, 0.0, 1.0, 0.0, 1.0, 0.0, 1.0, 0.0, 1.0, 0.0, 1.0, 0.0, 1.0, 0.0, 1.0, 0.0, 1.0, 0.0, 1.0, 0.0, 1.0, 0.0, 1.0, 0.0, 1.0, 0.0, 1.0, 0.0, 1.0, 0.0, 1.0, 0.0, 1.0, 0.0, 1.0, 0.0, 1.0, 0.0, 1.0, 0.0, 1.0, 0.0, 1.0, 0.0, 1.0, 0.0, 1.0, 0.0, 1.0, 0.0, 1.0, 0.0, 1.0, 0.0, 1.0, 0.0, 1.0, 0.0, 1.0, 0.0, 1.0, 0.0, 1.0, 0.0, 1.0, 0.0, 1.0, 0.0, 1.0, 0.0, 1.0, 0.0, 1.0, 0.0, 1.0, 0.0, 1.0, 0.0, 1.0, 0.0, 1.0, 0.0, 1.0, 0.0, 1.0, 0.0, 1.0, 0.0, 1.0, 0.0, 1.0, 0.0, 1.0, 0.0, 1.0, 0.0, 1.0, 0.0, 1.0, 0.0, 1.0, 0.0, 1.0, 0.0, 1.0, 0.0, 1.0, 0.0, 1.0, 0.0, 1.0, 0.0, 1.0, 0.0, 1.0, 0.0, 1.0, 0.0, 1.0, 0.0, 1.0, 0.0, 1.0, 0.0, 1.0, 0.0, 1.0, 0.0, 1.0, 0.0, 1.0, 0.0, 1.0, 0.0, 1.0, 0.0, 1.0, 0.0, 1.0, 0.0, 1.0, 0.0, 1.0, 0.0, 1.0, 0.0, 1.0, 0.0, 1.0, 0.0, 1.0, 0.0, 1.0, 0.0, 1.0, 0.0, 1.0, 0.0, 1.0, 0.0, 1.0, 0.0, 1.0, 0.0, 1.0, 0.0, 1.0, 0.0, 1.0, 0.0, 1.0, 0.0, 1.0, 0.0, 1.0, 0.0, 1.0, 0.0, 1.0, 0.0, 1.0, 0.0, 1.0, 0.0, 1.0, 0.0, 1.0, 0.0, 1.0, 0.0, 1.0, 0.0, 1.0, 0.0, 1.0, 0.0, 1.0, 0.0, 1.0, 0.0, 1.0, 0.0, 1.0, 0.0, 1.0, 0.0, 1.0, 0.0, 1.0, 0.0, 1.0, 0.0, 1.0, 0.0, 1.0, 0.0, 1.0, 0.0, 1.0, 0.0, 1.0, 0.0, 1.0, 0.0, 1.0, 0.0, 1.0, 0.0, 1.0, 0.0, 1.0, 0.0, 1.0, 0.0, 1.0, 0.0, 1.0, 0.0, 1.0, 0.0, 1.0, 0.0, 1.0, 0.0, 1.0, 0.0, 1.0, 0.0, 1.0, 0.0, 1.0, 0.0, 1.0, 0.0, 1.0, 0.0, 1.0, 0.0, 1.0, 0.0, 1.0, 0.0, 1.0, 0.0, 1.0, 0.0, 1.0, 0.0, 1.0, 0.0, 1.0, 0.0, 1.0, 0.0, 1.0, 0.0, 1.0, 0.0, 1.0, 0.0, 1.0, 0.0, 1.0, 0.0, 1.0, 0.0, 1.0, 0.0, 1.0, 0.0, 1.0, 0.0, 1.0, 0.0, 1.0, 0.0, 1.0, 0.0, 1.0, 0.0, 1.0, 0.0, 1.0, 0.0, 1.0, 0.0, 1.0, 0.0, 1.0, 0.0, 1.0, 0.0, 1.0, 0.0, 1.0, 0.0, 1.0, 0.0, 1.0, 0.0, 1.0, 0.0, 1.0, 0.0, 1.0, 0.0, 1.0, 0.0, 1.0, 0.0, 1.0, 0.0, 1.0, 0.0, 1.0, 0.0, 1.0, 0.0, 1.0, 0.0, 1.0, 0.0, 1.0, 0.0, 1.0, 0.0, 1.0, 0.0, 1.0, 0.0, 1.0, 0.0, 1.0, 0.0, 1.0, 0.0, 1.0, 0.0, 1.0, 0.0, 1.0, 0.0, 1.0, 0.0, 1.0, 0.0, 1.0, 0.0, 1.0, 0.0, 1.0, 0.0, 1.0, 0.0, 1.0, 0.0, 1.0, 0.0, 1.0, 0.0, 1.0, 0.0, 1.0, 0.0, 1.0, 0.0, 1.0, 0.0, 1.0, 0.0, 1.0, 0.0, 1.0, 0.0, 1.0, 0.0, 1.0, 0.0, 1.0, 0.0, 1.0, 0.0, 1.0, 0.0, 1.0, 0.0, 1.0, 0.0, 1.0, 0.0, 1.0, 0.0, 1.0, 0.0, 1.0, 0.0, 1.0, 0.0, 1.0, 0.0, 1.0, 0.0, 1.0, 0.0, 1.0, 0.0, 1.0, 0.0, 1.0, 0.0, 1.0, 0.0, 1.0, 0.0, 1.0, 0.0, 1.0, 0.0, 1.0, 0.0, 1.0, 0.0, 1.0, 0.0, 1.0, 0.0, 1.0, 0.0, 1.0, 0.0, 1.0, 0.0, 1.0, 0.0, 1.0, 0.0, 1.0, 0.0, 1.0, 0.0, 1.0, 0.0, 1.0, 0.0, 1.0, 0.0, 1.0, 0.0, 1.0, 0.0, 1.0, 0.0, 1.0, 0.0, 1.0, 0.0, 1.0, 0.0, 1.0, 0.0, 1.0, 0.0, 1.0, 0.0, 1.0, 0.0, 1.0, 0.0, 1.0, 0.0, 1.0, 0.0, 1.0, 0.0, 1.0, 0.0, 1.0, 0.0, 1.0, 0.0, 1.0, 0.0, 1.0, 0.0, 1.0, 0.0, 1.0, 0.0, 1.0, 0.0, 1.0, 0.0, 1.0, 0.0, 1.0, 0.0, 1.0, 0.0, 1.0, 0.0, 1.0, 0.0, 1.0, 0.0, 1.0, 0.0, 1.0, 0.0, 1.0, 0.0, 1.0, 0.0, 1.0, 0.0, 1.0, 0.0, 1.0, 0.0, 1.0, 0.0, 1.0, 0.0, 1.0, 0.0, 1.0, 0.0, 1.0, 0.0, 1.0, 0.0, 1.0, 0.0, 1.0, 0.0, 1.0, 0.0, 1.0, 0.0, 1.0, 0.0, 1.0, 0.0, 1.0, 0.0, 1.0, 0.0, 1.0, 0.0, 1.0, 0.0, 1.0, 0.0, 1.0, 0.0, 1.0, 0.0, 1.0, 0.0, 1.0, 0.0, 1.0, 0.0, 1.0, 0.0, 1.0, 0.0, 1.0, 0.0, 1.0, 0.0, 1.0, 0.0, 1.0, 0.0, 1.0, 0.0, 1.0, 0.0, 1.0, 0.0, 1.0, 0.0, 1.0, 0.0, 1.0, 0.0, 1.0, 0.0, 1.0, 0.0, 1.0, 0.0, 1.0, 0.0, 1.0, 0.0, 1.0, 0.0, 1.0, 0.0, 1.0, 0.0, 1.0, 0.0, 1.0, 0.0, 1.0, 0.0, 1.0, 0.0, 1.0, 0.0, 1.0, 0.0, 1.0, 0.0, 1.0, 0.0, 1.0, 0.0, 1.0, 0.0, 1.0, 0.0, 1.0])
me_cube_003.materials.append(None)
me_cube_003.use_remesh_fix_poles = True
me_cube_003.use_remesh_preserve_attributes = False
me_cube_003.use_mirror_vertex_groups = False
me_cube_003.use_paint_bone_selection = False
me_cube_003.use_paint_mask = True
me_cube_003.update()

# ---- objects
ob_buttonring = bpy.data.objects.new('ButtonRing', me_cube)
ob_buttontop = bpy.data.objects.new('ButtonTop', me_cube_001)
ob_buttoncylinder = bpy.data.objects.new('ButtonCylinder', me_cube_002)
ob_buttonbase = bpy.data.objects.new('ButtonBase', me_cube_003)

# ---- transforms, parenting, visibility, modifiers, constraints
ob_buttonring.location = (0.0, 0.0, 0.0)
ob_buttonring.lineart.crease_threshold = 0.0
_m = ob_buttonring.modifiers.new('Auto Smooth', 'NODES')
_m.node_group = ng_auto_smooth
_gi = [s.identifier for s in ng_auto_smooth.interface.items_tree if s.item_type == 'SOCKET' and s.in_out == 'INPUT']
_m[_gi[1]] = 0.5637  # Angle
ob_buttontop.location = (0.0, 0.0, 0.0)
ob_buttontop.lineart.crease_threshold = 0.0
_m = ob_buttontop.modifiers.new('Auto Smooth', 'NODES')
_m.node_group = ng_auto_smooth
_gi = [s.identifier for s in ng_auto_smooth.interface.items_tree if s.item_type == 'SOCKET' and s.in_out == 'INPUT']
_m[_gi[1]] = 0.5637  # Angle
ob_buttoncylinder.location = (0.0, 0.0, 0.0)
ob_buttoncylinder.lineart.crease_threshold = 0.0
_m = ob_buttoncylinder.modifiers.new('Auto Smooth', 'NODES')
_m.node_group = ng_auto_smooth
_gi = [s.identifier for s in ng_auto_smooth.interface.items_tree if s.item_type == 'SOCKET' and s.in_out == 'INPUT']
_m[_gi[1]] = 0.5637  # Angle
ob_buttonbase.location = (0.0, 0.0, 0.0)
ob_buttonbase.lineart.crease_threshold = 0.0
_m = ob_buttonbase.modifiers.new('Auto Smooth', 'NODES')
_m.node_group = ng_auto_smooth
_gi = [s.identifier for s in ng_auto_smooth.interface.items_tree if s.item_type == 'SOCKET' and s.in_out == 'INPUT']
_m[_gi[1]] = 0.5637  # Angle

# ---- collection membership
col_collection.objects.link(ob_buttonring)
col_collection.objects.link(ob_buttontop)
col_collection.objects.link(ob_buttoncylinder)
col_collection.objects.link(ob_buttonbase)

# ---- scene / render settings (as saved in the file)
scene.frame_start = 1; scene.frame_end = 250; scene.frame_set(2)
scene.render.engine = 'BLENDER_EEVEE_NEXT'
scene.cycles.use_denoising = False
scene.cycles.samples = 128
scene.cycles.sampling_pattern = 'TABULATED_SOBOL'
scene.cycles.use_adaptive_sampling = False
scene.cycles.use_light_tree = False
scene.view_settings.view_transform = 'Filmic'
bpy.context.view_layer.update()

# ---- added for rendering (the .blend has no active camera and no usable light): camera, sun
cam_auto = bpy.data.cameras.new('AutoCamera')
cam_auto.lens = 50.0
cam_auto.sensor_width = 36.0
cam_auto.clip_end = 1000.0
ob_auto_camera = bpy.data.objects.new('AutoCamera', cam_auto)
scene.collection.objects.link(ob_auto_camera)
ob_auto_camera.location = (0.263242, -0.403995, 0.210593)
ob_auto_camera.rotation_euler = (1.09748, -7.21219e-08, 0.694738)
scene.camera = ob_auto_camera
light_auto_sun = bpy.data.lights.new('AutoSun', 'SUN')
light_auto_sun.energy = 3.0
light_auto_sun.angle = 0.0523599
ob_auto_sun = bpy.data.objects.new('AutoSun', light_auto_sun)
scene.collection.objects.link(ob_auto_sun)
ob_auto_sun.rotation_euler = (0.872665, 0.174533, 0.523599)
bpy.context.view_layer.update()

